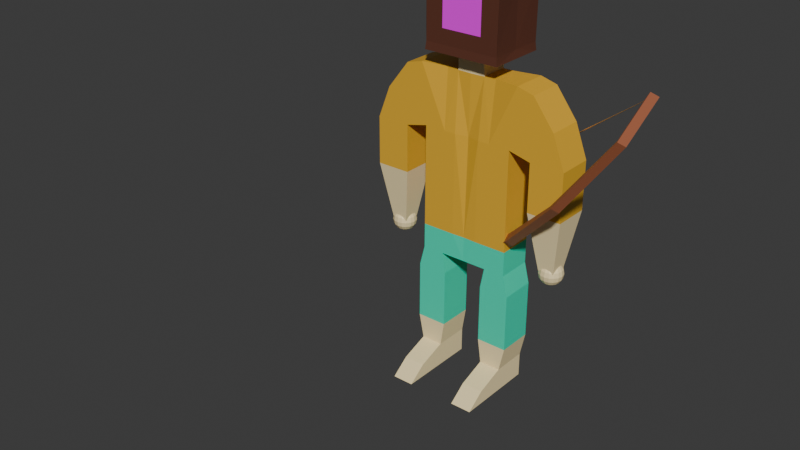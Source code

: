 # Source: IHmaincharacter.blend  (saved by Blender 4.3.34; exported with 4.5.12 LTS)
import bpy
from mathutils import Matrix  # noqa: F401  (used for matrix-valued properties, if any)

bpy.ops.wm.read_factory_settings(use_empty=True)
scene = bpy.context.scene
scene.name = 'Scene'

# ---- collections
col_collection = bpy.data.collections.new('Collection'); scene.collection.children.link(col_collection)

# ---- images (referenced by path relative to the original .blend; pixels are not part of the script)
import os
ASSET_DIR = os.environ.get("B2B_ASSET_DIR", "")  # directory of the original .blend (textures are referenced by path, not embedded)
HERE = os.path.dirname(os.path.abspath(__file__))  # packed textures are extracted next to this script under _unpacked/

def load_image(name, relpath, width, height, colorspace="sRGB"):
    """Load a texture the original file referenced (path relative to the .blend, or extracted next to this script)."""
    p = next((c for c in (os.path.join(HERE, relpath), os.path.join(ASSET_DIR, relpath)) if relpath and os.path.exists(c)), "")
    if p:
        img = bpy.data.images.load(p, check_existing=True)
        img.name = name
    else:  # same state as the original file: an image datablock whose file is absent (Cycles renders it pink)
        img = bpy.data.images.new(name, width, height)
        img.source = "FILE"
        img.filepath = "//" + (relpath or name)
    img.colorspace_settings.name = colorspace
    return img
img_insert_png_png_001 = load_image('insert png.png.001', 'insert png.png', 1024, 1024, 'sRGB')

# ---- materials (node trees are filled in below, after node groups)
mat_basic_skin = bpy.data.materials.new('basic skin')
mat_brownpaper = bpy.data.materials.new('brownpaper')
mat_image = bpy.data.materials.new('image')
mat_basic_pants_color = bpy.data.materials.new('Basic Pants Color')
mat_basic_shirt_color = bpy.data.materials.new('Basic Shirt Color')
mat_axewood = bpy.data.materials.new('AxeWood')
mat_stone = bpy.data.materials.new('Stone')
mat_rodstring = bpy.data.materials.new('RodString')

# ---- material node trees
mat_basic_skin.use_nodes = True; mat_basic_skin.node_tree.nodes.clear()
_N = mat_basic_skin.node_tree.nodes; _L = mat_basic_skin.node_tree.links
n0 = _N.new('ShaderNodeBsdfPrincipled'); n0.name = 'Principled BSDF'; n0.location = (10, 300)
n0.inputs[0].default_value = (1.0, 0.8224, 0.4545, 1.0)
n1 = _N.new('ShaderNodeOutputMaterial'); n1.name = 'Material Output'; n1.location = (300, 300)
_L.new(n0.outputs[0], n1.inputs[0])
n1.is_active_output = True
mat_brownpaper.use_nodes = True; mat_brownpaper.node_tree.nodes.clear()
_N = mat_brownpaper.node_tree.nodes; _L = mat_brownpaper.node_tree.links
n0 = _N.new('ShaderNodeBsdfPrincipled'); n0.name = 'Principled BSDF'; n0.location = (10, 300)
n0.inputs[0].default_value = (0.1144, 0.03689, 0.02122, 1.0)
n1 = _N.new('ShaderNodeOutputMaterial'); n1.name = 'Material Output'; n1.location = (300, 300)
_L.new(n0.outputs[0], n1.inputs[0])
n1.is_active_output = True
mat_image.use_nodes = True; mat_image.node_tree.nodes.clear()
_N = mat_image.node_tree.nodes; _L = mat_image.node_tree.links
n0 = _N.new('ShaderNodeBsdfPrincipled'); n0.name = 'Principled BSDF'; n0.location = (10, 300)
n1 = _N.new('ShaderNodeOutputMaterial'); n1.name = 'Material Output'; n1.location = (300, 300)
n2 = _N.new('ShaderNodeTexImage'); n2.name = 'Image Texture'; n2.location = (-280, 280)
n2.image = img_insert_png_png_001
_L.new(n0.outputs[0], n1.inputs[0])
_L.new(n2.outputs[0], n0.inputs[0])
n1.is_active_output = True
mat_basic_pants_color.use_nodes = True; mat_basic_pants_color.node_tree.nodes.clear()
_N = mat_basic_pants_color.node_tree.nodes; _L = mat_basic_pants_color.node_tree.links
n0 = _N.new('ShaderNodeBsdfPrincipled'); n0.name = 'Principled BSDF'; n0.location = (10, 300)
n0.inputs[0].default_value = (0.01532, 0.8021, 0.5093, 1.0)
n1 = _N.new('ShaderNodeOutputMaterial'); n1.name = 'Material Output'; n1.location = (300, 300)
_L.new(n0.outputs[0], n1.inputs[0])
n1.is_active_output = True
mat_basic_shirt_color.use_nodes = True; mat_basic_shirt_color.node_tree.nodes.clear()
_N = mat_basic_shirt_color.node_tree.nodes; _L = mat_basic_shirt_color.node_tree.links
n0 = _N.new('ShaderNodeBsdfPrincipled'); n0.name = 'Principled BSDF'; n0.location = (10, 300)
n0.inputs[0].default_value = (0.8015, 0.4441, 0.03063, 1.0)
n1 = _N.new('ShaderNodeOutputMaterial'); n1.name = 'Material Output'; n1.location = (300, 300)
_L.new(n0.outputs[0], n1.inputs[0])
n1.is_active_output = True
mat_axewood.use_nodes = True; mat_axewood.node_tree.nodes.clear()
_N = mat_axewood.node_tree.nodes; _L = mat_axewood.node_tree.links
n0 = _N.new('ShaderNodeBsdfPrincipled'); n0.name = 'Principled BSDF'; n0.location = (10, 300)
n0.inputs[0].default_value = (0.3857, 0.119, 0.05404, 1.0)
n1 = _N.new('ShaderNodeOutputMaterial'); n1.name = 'Material Output'; n1.location = (300, 300)
_L.new(n0.outputs[0], n1.inputs[0])
n1.is_active_output = True
mat_stone.use_nodes = True; mat_stone.node_tree.nodes.clear()
_N = mat_stone.node_tree.nodes; _L = mat_stone.node_tree.links
n0 = _N.new('ShaderNodeBsdfPrincipled'); n0.name = 'Principled BSDF'; n0.location = (10, 300)
n0.inputs[0].default_value = (0.1187, 0.1187, 0.1187, 1.0)
n1 = _N.new('ShaderNodeOutputMaterial'); n1.name = 'Material Output'; n1.location = (300, 300)
_L.new(n0.outputs[0], n1.inputs[0])
n1.is_active_output = True
mat_rodstring.use_nodes = True; mat_rodstring.node_tree.nodes.clear()
_N = mat_rodstring.node_tree.nodes; _L = mat_rodstring.node_tree.links
n0 = _N.new('ShaderNodeBsdfPrincipled'); n0.name = 'Principled BSDF'; n0.location = (10, 300)
n0.inputs[0].default_value = (0.8002, 0.4287, 0.1296, 1.0)
n1 = _N.new('ShaderNodeOutputMaterial'); n1.name = 'Material Output'; n1.location = (300, 300)
_L.new(n0.outputs[0], n1.inputs[0])
n1.is_active_output = True

# ---- world
world_world = bpy.data.worlds.new('World'); scene.world = world_world
world_world.use_nodes = True; world_world.node_tree.nodes.clear()
_N = world_world.node_tree.nodes; _L = world_world.node_tree.links
n0 = _N.new('ShaderNodeOutputWorld'); n0.name = 'World Output'; n0.location = (300, 300)
n1 = _N.new('ShaderNodeBackground'); n1.name = 'Background'; n1.location = (10, 300)
n1.inputs[0].default_value = (0.05088, 0.05088, 0.05088, 1.0)
_L.new(n1.outputs[0], n0.inputs[0])
n0.is_active_output = True
world_world.color = (0.05088, 0.05088, 0.05088)
world_world.sun_shadow_jitter_overblur = 0.0

# ---- meshes
me_cube = bpy.data.meshes.new('Cube')
me_cube.from_pydata([(0.5205, -0.4838, 3.858), (0.0, -0.4838, 3.858), (0.5205, 0.5288, 3.858), (0.0, 0.5288, 3.858), (0.5205, -0.8461, 1.714), (0.0, -0.8461, 1.714), (0.514, -0.8461, 3.707), (0.0, -0.8461, 3.707), (0.0, 0.8602, 1.714), (0.0, 0.5239, 1.709), (0.0, 0.8602, 3.701), (0.5205, 0.8602, 3.701), (0.441, 0.5288, 1.719), (0.4465, -0.4838, 1.719), (0.5205, 0.8602, 1.714), (1.023, 0.5288, 1.864), (1.023, -0.4838, 1.864), (1.023, 0.5288, 3.714), (1.023, -0.4838, 3.714), (0.8729, -0.7544, 3.698), (0.8682, -0.7528, 1.823), (0.957, 0.7807, 1.837), (0.8825, 0.7753, 3.699), (0.0, -0.4826, 1.72), (-0.5205, -0.4838, 3.858), (-0.5205, 0.5288, 3.858), (-0.5205, -0.8461, 1.714), (-0.514, -0.8461, 3.707), (-0.5205, 0.8602, 3.701), (-0.441, 0.5288, 1.719), (-0.4465, -0.4838, 1.719), (-0.5205, 0.8602, 1.714), (-1.023, 0.5288, 1.864), (-1.023, -0.4838, 1.864), (-1.023, 0.5288, 3.714), (-1.023, -0.4838, 3.714), (-0.8729, -0.7544, 3.698), (-0.8682, -0.7528, 1.823), (-0.957, 0.7807, 1.837), (-0.8825, 0.7753, 3.699)], [], [(2, 3, 1, 0), (3, 2, 11, 10), (5, 4, 6, 7), (11, 22, 21, 14), (16, 20, 4, 13), (0, 1, 7, 6), (4, 20, 19, 6), (8, 14, 12, 9), (2, 0, 18, 17), (22, 11, 2), (6, 19, 0), (10, 11, 14, 8), (2, 17, 22), (16, 15, 17, 18), (16, 18, 19, 20), (17, 15, 21, 22), (18, 0, 19), (15, 16, 13, 12), (21, 15, 12, 14), (13, 4, 5, 23), (25, 24, 1, 3), (3, 10, 28, 25), (5, 7, 27, 26), (28, 31, 38, 39), (33, 30, 26, 37), (24, 27, 7, 1), (26, 27, 36, 37), (8, 9, 29, 31), (25, 34, 35, 24), (39, 25, 28), (27, 24, 36), (10, 8, 31, 28), (25, 39, 34), (33, 35, 34, 32), (33, 37, 36, 35), (34, 39, 38, 32), (35, 36, 24), (32, 29, 30, 33), (38, 31, 29, 32), (30, 23, 5, 26)])
_uv = me_cube.uv_layers.new(name='UVMap')
_uv.uv.foreach_set('vector', [0.625, 0.5, 0.875, 0.5, 0.875, 0.75, 0.625, 0.75, 0.875, 0.5, 0.625, 0.5, 0.625, 0.5, 0.875, 0.5, 0.625, 1.0, 0.625, 0.75, 0.625, 0.75, 0.625, 1.0, 0.625, 0.5, 0.625, 0.5, 0.625, 0.5, 0.625, 0.5, 0.625, 0.75, 0.625, 0.75, 0.625, 0.75, 0.625, 0.75, 0.625, 0.75, 0.875, 0.75, 0.875, 0.75, 0.625, 0.75, 0.625, 0.75, 0.625, 0.75, 0.625, 0.75, 0.625, 0.75, 0.625, 0.25, 0.625, 0.5, 0.625, 0.5, 0.625, 0.25, 0.625, 0.5, 0.625, 0.75, 0.625, 0.75, 0.625, 0.5, 0.625, 0.5, 0.625, 0.5, 0.625, 0.5, 0.625, 0.75, 0.625, 0.75, 0.625, 0.75, 0.875, 0.5, 0.625, 0.5, 0.625, 0.5, 0.625, 0.25, 0.625, 0.5, 0.625, 0.5, 0.625, 0.5, 0.625, 0.75, 0.625, 0.5, 0.625, 0.5, 0.625, 0.75, 0.625, 0.75, 0.625, 0.75, 0.625, 0.75, 0.625, 0.75, 0.625, 0.5, 0.625, 0.5, 0.625, 0.5, 0.625, 0.5, 0.625, 0.75, 0.625, 0.75, 0.625, 0.75, 0.625, 0.5, 0.625, 0.75, 0.625, 0.75, 0.625, 0.5, 0.625, 0.5, 0.625, 0.5, 0.625, 0.5, 0.625, 0.5, 0.625, 0.75, 0.625, 0.75, 0.625, 1.0, 0.625, 1.0, 0.625, 0.5, 0.625, 0.75, 0.875, 0.75, 0.875, 0.5, 0.875, 0.5, 0.875, 0.5, 0.625, 0.5, 0.625, 0.5, 0.625, 1.0, 0.625, 1.0, 0.625, 0.75, 0.625, 0.75, 0.625, 0.5, 0.625, 0.5, 0.625, 0.5, 0.625, 0.5, 0.625, 0.75, 0.625, 0.75, 0.625, 0.75, 0.625, 0.75, 0.625, 0.75, 0.625, 0.75, 0.875, 0.75, 0.875, 0.75, 0.625, 0.75, 0.625, 0.75, 0.625, 0.75, 0.625, 0.75, 0.625, 0.25, 0.625, 0.25, 0.625, 0.5, 0.625, 0.5, 0.625, 0.5, 0.625, 0.5, 0.625, 0.75, 0.625, 0.75, 0.625, 0.5, 0.625, 0.5, 0.625, 0.5, 0.625, 0.75, 0.625, 0.75, 0.625, 0.75, 0.875, 0.5, 0.625, 0.25, 0.625, 0.5, 0.625, 0.5, 0.625, 0.5, 0.625, 0.5, 0.625, 0.5, 0.625, 0.75, 0.625, 0.75, 0.625, 0.5, 0.625, 0.5, 0.625, 0.75, 0.625, 0.75, 0.625, 0.75, 0.625, 0.75, 0.625, 0.5, 0.625, 0.5, 0.625, 0.5, 0.625, 0.5, 0.625, 0.75, 0.625, 0.75, 0.625, 0.75, 0.625, 0.5, 0.625, 0.5, 0.625, 0.75, 0.625, 0.75, 0.625, 0.5, 0.625, 0.5, 0.625, 0.5, 0.625, 0.5, 0.625, 0.75, 0.625, 1.0, 0.625, 1.0, 0.625, 0.75])
me_cube.materials.append(mat_basic_skin)
me_cube.use_mirror_vertex_groups = False
me_cube.update()
me_sphere = bpy.data.meshes.new('Sphere')
me_sphere.from_pydata([(0.0, 0.3627, 0.1502), (0.0, 0.3925, 0.0), (0.0, 0.3627, -0.1502), (0.0, 0.1502, -0.3627), (0.05749, 0.1388, 0.3627), (0.1062, 0.2564, 0.2776), (0.1388, 0.3351, 0.1502), (0.1502, 0.3627, 0.0), (0.1388, 0.3351, -0.1502), (0.1062, 0.2564, -0.2776), (0.05749, 0.1388, -0.3627), (0.1062, 0.1062, 0.3627), (0.1963, 0.1963, 0.2776), (0.2564, 0.2564, 0.1502), (0.2776, 0.2776, 0.0), (0.2564, 0.2564, -0.1502), (0.1963, 0.1963, -0.2776), (0.1062, 0.1062, -0.3627), (0.1388, 0.05749, 0.3627), (0.2564, 0.1062, 0.2776), (0.3351, 0.1388, 0.1502), (0.3627, 0.1502, 0.0), (0.3351, 0.1388, -0.1502), (0.2564, 0.1062, -0.2776), (0.1388, 0.05749, -0.3627), (0.1502, -1.755e-08, 0.3627), (0.2776, -3.51e-08, 0.2776), (0.3627, -4.679e-08, 0.1502), (0.3925, -5.849e-08, 0.0), (0.3627, -4.679e-08, -0.1502), (0.2776, -3.51e-08, -0.2776), (0.1502, -1.755e-08, -0.3627), (0.1388, -0.05749, 0.3627), (0.2564, -0.1062, 0.2776), (0.3351, -0.1388, 0.1502), (0.3627, -0.1502, 0.0), (0.3351, -0.1388, -0.1502), (0.2564, -0.1062, -0.2776), (0.1388, -0.05749, -0.3627), (0.1062, -0.1062, 0.3627), (0.1963, -0.1963, 0.2776), (0.2564, -0.2564, 0.1502), (0.2776, -0.2776, 0.0), (0.2564, -0.2564, -0.1502), (0.1963, -0.1963, -0.2776), (0.1062, -0.1062, -0.3627), (0.05749, -0.1388, 0.3627), (0.1062, -0.2564, 0.2776), (0.1388, -0.3351, 0.1502), (0.1502, -0.3627, 0.0), (0.1388, -0.3351, -0.1502), (0.1062, -0.2564, -0.2776), (0.05749, -0.1388, -0.3627), (-4.679e-08, -0.1502, 0.3627), (-8.774e-08, -0.2776, 0.2776), (-9.359e-08, -0.3627, 0.1502), (-1.404e-07, -0.3925, 0.0), (-9.359e-08, -0.3627, -0.1502), (-8.774e-08, -0.2776, -0.2776), (-4.679e-08, -0.1502, -0.3627), (0.0, 0.0, -0.3925), (0.0, 0.0, 0.3925), (-0.05749, -0.1388, 0.3627), (-0.1062, -0.2564, 0.2776), (-0.1388, -0.3351, 0.1502), (-0.1502, -0.3627, 0.0), (-0.1388, -0.3351, -0.1502), (-0.1062, -0.2564, -0.2776), (-0.05749, -0.1388, -0.3627), (-0.1062, -0.1062, 0.3627), (-0.1963, -0.1963, 0.2776), (-0.2564, -0.2564, 0.1502), (-0.2776, -0.2776, 0.0), (-0.2564, -0.2564, -0.1502), (-0.1963, -0.1963, -0.2776), (-0.1062, -0.1062, -0.3627), (-0.1388, -0.05749, 0.3627), (-0.2564, -0.1062, 0.2776), (-0.3351, -0.1388, 0.1502), (-0.3627, -0.1502, 0.0), (-0.3351, -0.1388, -0.1502), (-0.2564, -0.1062, -0.2776), (-0.1388, -0.05749, -0.3627), (-0.1502, 7.019e-08, 0.3627), (-0.2776, 1.287e-07, 0.2776), (-0.3627, 1.404e-07, 0.1502), (-0.3925, 1.989e-07, 0.0), (-0.3627, 1.404e-07, -0.1502), (-0.2776, 1.287e-07, -0.2776), (-0.1502, 7.019e-08, -0.3627), (-0.1388, 0.05749, 0.3627), (-0.2564, 0.1062, 0.2776), (-0.3351, 0.1388, 0.1502), (-0.3627, 0.1502, 0.0), (-0.3351, 0.1388, -0.1502), (-0.2564, 0.1062, -0.2776), (-0.1388, 0.05749, -0.3627), (-0.1062, 0.1062, 0.3627), (-0.1963, 0.1963, 0.2776), (-0.2564, 0.2564, 0.1502), (-0.2776, 0.2776, 0.0), (-0.2564, 0.2564, -0.1502), (-0.1963, 0.1963, -0.2776), (-0.1062, 0.1062, -0.3627), (-0.05749, 0.1388, 0.3627), (-0.1062, 0.2564, 0.2776), (-0.1388, 0.3351, 0.1502), (-0.1502, 0.3627, 0.0), (-0.1388, 0.3351, -0.1502), (-0.1062, 0.2564, -0.2776), (-0.05749, 0.1388, -0.3627), (9.359e-08, 0.1502, 0.3627), (1.755e-07, 0.2776, 0.2776), (1.755e-07, 0.2776, -0.2776)], [], [(2, 1, 7, 8), (0, 112, 5, 6), (111, 61, 4), (60, 3, 10), (113, 2, 8, 9), (1, 0, 6, 7), (112, 111, 4, 5), (3, 113, 9, 10), (60, 10, 17), (9, 8, 15, 16), (7, 6, 13, 14), (5, 4, 11, 12), (10, 9, 16, 17), (8, 7, 14, 15), (6, 5, 12, 13), (4, 61, 11), (12, 11, 18, 19), (17, 16, 23, 24), (15, 14, 21, 22), (13, 12, 19, 20), (11, 61, 18), (60, 17, 24), (16, 15, 22, 23), (14, 13, 20, 21), (24, 23, 30, 31), (22, 21, 28, 29), (20, 19, 26, 27), (18, 61, 25), (60, 24, 31), (23, 22, 29, 30), (21, 20, 27, 28), (19, 18, 25, 26), (25, 61, 32), (60, 31, 38), (30, 29, 36, 37), (28, 27, 34, 35), (26, 25, 32, 33), (31, 30, 37, 38), (29, 28, 35, 36), (27, 26, 33, 34), (37, 36, 43, 44), (35, 34, 41, 42), (33, 32, 39, 40), (38, 37, 44, 45), (36, 35, 42, 43), (34, 33, 40, 41), (32, 61, 39), (60, 38, 45), (45, 44, 51, 52), (43, 42, 49, 50), (41, 40, 47, 48), (39, 61, 46), (60, 45, 52), (44, 43, 50, 51), (42, 41, 48, 49), (40, 39, 46, 47), (50, 49, 56, 57), (48, 47, 54, 55), (46, 61, 53), (60, 52, 59), (51, 50, 57, 58), (49, 48, 55, 56), (47, 46, 53, 54), (52, 51, 58, 59), (60, 59, 68), (58, 57, 66, 67), (56, 55, 64, 65), (54, 53, 62, 63), (59, 58, 67, 68), (57, 56, 65, 66), (55, 54, 63, 64), (53, 61, 62), (65, 64, 71, 72), (63, 62, 69, 70), (68, 67, 74, 75), (66, 65, 72, 73), (64, 63, 70, 71), (62, 61, 69), (60, 68, 75), (67, 66, 73, 74), (75, 74, 81, 82), (73, 72, 79, 80), (71, 70, 77, 78), (69, 61, 76), (60, 75, 82), (74, 73, 80, 81), (72, 71, 78, 79), (70, 69, 76, 77), (78, 77, 84, 85), (76, 61, 83), (60, 82, 89), (81, 80, 87, 88), (79, 78, 85, 86), (77, 76, 83, 84), (82, 81, 88, 89), (80, 79, 86, 87), (60, 89, 96), (88, 87, 94, 95), (86, 85, 92, 93), (84, 83, 90, 91), (89, 88, 95, 96), (87, 86, 93, 94), (85, 84, 91, 92), (83, 61, 90), (91, 90, 97, 98), (96, 95, 102, 103), (94, 93, 100, 101), (92, 91, 98, 99), (90, 61, 97), (60, 96, 103), (95, 94, 101, 102), (93, 92, 99, 100), (103, 102, 109, 110), (101, 100, 107, 108), (99, 98, 105, 106), (97, 61, 104), (60, 103, 110), (102, 101, 108, 109), (100, 99, 106, 107), (98, 97, 104, 105), (104, 61, 111), (60, 110, 3), (109, 108, 2, 113), (107, 106, 0, 1), (105, 104, 111, 112), (110, 109, 113, 3), (108, 107, 1, 2), (106, 105, 112, 0)])
_uv = me_sphere.uv_layers.new(name='UVMap')
_uv.uv.foreach_set('vector', [0.75, 0.375, 0.75, 0.5, 0.6875, 0.5, 0.6875, 0.375, 0.75, 0.625, 0.75, 0.75, 0.6875, 0.75, 0.6875, 0.625, 0.75, 0.875, 0.7187, 1.0, 0.6875, 0.875, 0.7188, 0.0, 0.75, 0.125, 0.6875, 0.125, 0.75, 0.25, 0.75, 0.375, 0.6875, 0.375, 0.6875, 0.25, 0.75, 0.5, 0.75, 0.625, 0.6875, 0.625, 0.6875, 0.5, 0.75, 0.75, 0.75, 0.875, 0.6875, 0.875, 0.6875, 0.75, 0.75, 0.125, 0.75, 0.25, 0.6875, 0.25, 0.6875, 0.125, 0.6562, 0.0, 0.6875, 0.125, 0.625, 0.125, 0.6875, 0.25, 0.6875, 0.375, 0.625, 0.375, 0.625, 0.25, 0.6875, 0.5, 0.6875, 0.625, 0.625, 0.625, 0.625, 0.5, 0.6875, 0.75, 0.6875, 0.875, 0.625, 0.875, 0.625, 0.75, 0.6875, 0.125, 0.6875, 0.25, 0.625, 0.25, 0.625, 0.125, 0.6875, 0.375, 0.6875, 0.5, 0.625, 0.5, 0.625, 0.375, 0.6875, 0.625, 0.6875, 0.75, 0.625, 0.75, 0.625, 0.625, 0.6875, 0.875, 0.6562, 1.0, 0.625, 0.875, 0.625, 0.75, 0.625, 0.875, 0.5625, 0.875, 0.5625, 0.75, 0.625, 0.125, 0.625, 0.25, 0.5625, 0.25, 0.5625, 0.125, 0.625, 0.375, 0.625, 0.5, 0.5625, 0.5, 0.5625, 0.375, 0.625, 0.625, 0.625, 0.75, 0.5625, 0.75, 0.5625, 0.625, 0.625, 0.875, 0.5938, 1.0, 0.5625, 0.875, 0.5938, 0.0, 0.625, 0.125, 0.5625, 0.125, 0.625, 0.25, 0.625, 0.375, 0.5625, 0.375, 0.5625, 0.25, 0.625, 0.5, 0.625, 0.625, 0.5625, 0.625, 0.5625, 0.5, 0.5625, 0.125, 0.5625, 0.25, 0.5, 0.25, 0.5, 0.125, 0.5625, 0.375, 0.5625, 0.5, 0.5, 0.5, 0.5, 0.375, 0.5625, 0.625, 0.5625, 0.75, 0.5, 0.75, 0.5, 0.625, 0.5625, 0.875, 0.5312, 1.0, 0.5, 0.875, 0.5312, 0.0, 0.5625, 0.125, 0.5, 0.125, 0.5625, 0.25, 0.5625, 0.375, 0.5, 0.375, 0.5, 0.25, 0.5625, 0.5, 0.5625, 0.625, 0.5, 0.625, 0.5, 0.5, 0.5625, 0.75, 0.5625, 0.875, 0.5, 0.875, 0.5, 0.75, 0.5, 0.875, 0.4687, 1.0, 0.4375, 0.875, 0.4687, 0.0, 0.5, 0.125, 0.4375, 0.125, 0.5, 0.25, 0.5, 0.375, 0.4375, 0.375, 0.4375, 0.25, 0.5, 0.5, 0.5, 0.625, 0.4375, 0.625, 0.4375, 0.5, 0.5, 0.75, 0.5, 0.875, 0.4375, 0.875, 0.4375, 0.75, 0.5, 0.125, 0.5, 0.25, 0.4375, 0.25, 0.4375, 0.125, 0.5, 0.375, 0.5, 0.5, 0.4375, 0.5, 0.4375, 0.375, 0.5, 0.625, 0.5, 0.75, 0.4375, 0.75, 0.4375, 0.625, 0.4375, 0.25, 0.4375, 0.375, 0.375, 0.375, 0.375, 0.25, 0.4375, 0.5, 0.4375, 0.625, 0.375, 0.625, 0.375, 0.5, 0.4375, 0.75, 0.4375, 0.875, 0.375, 0.875, 0.375, 0.75, 0.4375, 0.125, 0.4375, 0.25, 0.375, 0.25, 0.375, 0.125, 0.4375, 0.375, 0.4375, 0.5, 0.375, 0.5, 0.375, 0.375, 0.4375, 0.625, 0.4375, 0.75, 0.375, 0.75, 0.375, 0.625, 0.4375, 0.875, 0.4062, 1.0, 0.375, 0.875, 0.4062, 0.0, 0.4375, 0.125, 0.375, 0.125, 0.375, 0.125, 0.375, 0.25, 0.3125, 0.25, 0.3125, 0.125, 0.375, 0.375, 0.375, 0.5, 0.3125, 0.5, 0.3125, 0.375, 0.375, 0.625, 0.375, 0.75, 0.3125, 0.75, 0.3125, 0.625, 0.375, 0.875, 0.3437, 1.0, 0.3125, 0.875, 0.3437, 0.0, 0.375, 0.125, 0.3125, 0.125, 0.375, 0.25, 0.375, 0.375, 0.3125, 0.375, 0.3125, 0.25, 0.375, 0.5, 0.375, 0.625, 0.3125, 0.625, 0.3125, 0.5, 0.375, 0.75, 0.375, 0.875, 0.3125, 0.875, 0.3125, 0.75, 0.3125, 0.375, 0.3125, 0.5, 0.25, 0.5, 0.25, 0.375, 0.3125, 0.625, 0.3125, 0.75, 0.25, 0.75, 0.25, 0.625, 0.3125, 0.875, 0.2812, 1.0, 0.25, 0.875, 0.2812, 0.0, 0.3125, 0.125, 0.25, 0.125, 0.3125, 0.25, 0.3125, 0.375, 0.25, 0.375, 0.25, 0.25, 0.3125, 0.5, 0.3125, 0.625, 0.25, 0.625, 0.25, 0.5, 0.3125, 0.75, 0.3125, 0.875, 0.25, 0.875, 0.25, 0.75, 0.3125, 0.125, 0.3125, 0.25, 0.25, 0.25, 0.25, 0.125, 0.2187, 0.0, 0.25, 0.125, 0.1875, 0.125, 0.25, 0.25, 0.25, 0.375, 0.1875, 0.375, 0.1875, 0.25, 0.25, 0.5, 0.25, 0.625, 0.1875, 0.625, 0.1875, 0.5, 0.25, 0.75, 0.25, 0.875, 0.1875, 0.875, 0.1875, 0.75, 0.25, 0.125, 0.25, 0.25, 0.1875, 0.25, 0.1875, 0.125, 0.25, 0.375, 0.25, 0.5, 0.1875, 0.5, 0.1875, 0.375, 0.25, 0.625, 0.25, 0.75, 0.1875, 0.75, 0.1875, 0.625, 0.25, 0.875, 0.2187, 1.0, 0.1875, 0.875, 0.1875, 0.5, 0.1875, 0.625, 0.125, 0.625, 0.125, 0.5, 0.1875, 0.75, 0.1875, 0.875, 0.125, 0.875, 0.125, 0.75, 0.1875, 0.125, 0.1875, 0.25, 0.125, 0.25, 0.125, 0.125, 0.1875, 0.375, 0.1875, 0.5, 0.125, 0.5, 0.125, 0.375, 0.1875, 0.625, 0.1875, 0.75, 0.125, 0.75, 0.125, 0.625, 0.1875, 0.875, 0.1562, 1.0, 0.125, 0.875, 0.1562, 0.0, 0.1875, 0.125, 0.125, 0.125, 0.1875, 0.25, 0.1875, 0.375, 0.125, 0.375, 0.125, 0.25, 0.125, 0.125, 0.125, 0.25, 0.0625, 0.25, 0.0625, 0.125, 0.125, 0.375, 0.125, 0.5, 0.0625, 0.5, 0.0625, 0.375, 0.125, 0.625, 0.125, 0.75, 0.0625, 0.75, 0.0625, 0.625, 0.125, 0.875, 0.09375, 1.0, 0.0625, 0.875, 0.09375, 0.0, 0.125, 0.125, 0.0625, 0.125, 0.125, 0.25, 0.125, 0.375, 0.0625, 0.375, 0.0625, 0.25, 0.125, 0.5, 0.125, 0.625, 0.0625, 0.625, 0.0625, 0.5, 0.125, 0.75, 0.125, 0.875, 0.0625, 0.875, 0.0625, 0.75, 0.0625, 0.625, 0.0625, 0.75, 0.0, 0.75, 0.0, 0.625, 0.0625, 0.875, 0.03125, 1.0, 0.0, 0.875, 0.03125, 0.0, 0.0625, 0.125, 0.0, 0.125, 0.0625, 0.25, 0.0625, 0.375, 0.0, 0.375, 0.0, 0.25, 0.0625, 0.5, 0.0625, 0.625, 0.0, 0.625, 0.0, 0.5, 0.0625, 0.75, 0.0625, 0.875, 0.0, 0.875, 0.0, 0.75, 0.0625, 0.125, 0.0625, 0.25, 0.0, 0.25, 0.0, 0.125, 0.0625, 0.375, 0.0625, 0.5, 0.0, 0.5, 0.0, 0.375, 0.9687, 0.0, 1.0, 0.125, 0.9375, 0.125, 1.0, 0.25, 1.0, 0.375, 0.9375, 0.375, 0.9375, 0.25, 1.0, 0.5, 1.0, 0.625, 0.9375, 0.625, 0.9375, 0.5, 1.0, 0.75, 1.0, 0.875, 0.9375, 0.875, 0.9375, 0.75, 1.0, 0.125, 1.0, 0.25, 0.9375, 0.25, 0.9375, 0.125, 1.0, 0.375, 1.0, 0.5, 0.9375, 0.5, 0.9375, 0.375, 1.0, 0.625, 1.0, 0.75, 0.9375, 0.75, 0.9375, 0.625, 1.0, 0.875, 0.9687, 1.0, 0.9375, 0.875, 0.9375, 0.75, 0.9375, 0.875, 0.875, 0.875, 0.875, 0.75, 0.9375, 0.125, 0.9375, 0.25, 0.875, 0.25, 0.875, 0.125, 0.9375, 0.375, 0.9375, 0.5, 0.875, 0.5, 0.875, 0.375, 0.9375, 0.625, 0.9375, 0.75, 0.875, 0.75, 0.875, 0.625, 0.9375, 0.875, 0.9062, 1.0, 0.875, 0.875, 0.9062, 0.0, 0.9375, 0.125, 0.875, 0.125, 0.9375, 0.25, 0.9375, 0.375, 0.875, 0.375, 0.875, 0.25, 0.9375, 0.5, 0.9375, 0.625, 0.875, 0.625, 0.875, 0.5, 0.875, 0.125, 0.875, 0.25, 0.8125, 0.25, 0.8125, 0.125, 0.875, 0.375, 0.875, 0.5, 0.8125, 0.5, 0.8125, 0.375, 0.875, 0.625, 0.875, 0.75, 0.8125, 0.75, 0.8125, 0.625, 0.875, 0.875, 0.8437, 1.0, 0.8125, 0.875, 0.8437, 0.0, 0.875, 0.125, 0.8125, 0.125, 0.875, 0.25, 0.875, 0.375, 0.8125, 0.375, 0.8125, 0.25, 0.875, 0.5, 0.875, 0.625, 0.8125, 0.625, 0.8125, 0.5, 0.875, 0.75, 0.875, 0.875, 0.8125, 0.875, 0.8125, 0.75, 0.8125, 0.875, 0.7812, 1.0, 0.75, 0.875, 0.7812, 0.0, 0.8125, 0.125, 0.75, 0.125, 0.8125, 0.25, 0.8125, 0.375, 0.75, 0.375, 0.75, 0.25, 0.8125, 0.5, 0.8125, 0.625, 0.75, 0.625, 0.75, 0.5, 0.8125, 0.75, 0.8125, 0.875, 0.75, 0.875, 0.75, 0.75, 0.8125, 0.125, 0.8125, 0.25, 0.75, 0.25, 0.75, 0.125, 0.8125, 0.375, 0.8125, 0.5, 0.75, 0.5, 0.75, 0.375, 0.8125, 0.625, 0.8125, 0.75, 0.75, 0.75, 0.75, 0.625])
me_sphere.materials.append(mat_basic_skin)
me_sphere.update()
me_sphere_001 = bpy.data.meshes.new('Sphere.001')
me_sphere_001.from_pydata([(0.0, 0.3627, 0.1502), (0.0, 0.3925, 0.0), (0.0, 0.3627, -0.1502), (0.0, 0.1502, -0.3627), (0.05749, 0.1388, 0.3627), (0.1062, 0.2564, 0.2776), (0.1388, 0.3351, 0.1502), (0.1502, 0.3627, 0.0), (0.1388, 0.3351, -0.1502), (0.1062, 0.2564, -0.2776), (0.05749, 0.1388, -0.3627), (0.1062, 0.1062, 0.3627), (0.1963, 0.1963, 0.2776), (0.2564, 0.2564, 0.1502), (0.2776, 0.2776, 0.0), (0.2564, 0.2564, -0.1502), (0.1963, 0.1963, -0.2776), (0.1062, 0.1062, -0.3627), (0.1388, 0.05749, 0.3627), (0.2564, 0.1062, 0.2776), (0.3351, 0.1388, 0.1502), (0.3627, 0.1502, 0.0), (0.3351, 0.1388, -0.1502), (0.2564, 0.1062, -0.2776), (0.1388, 0.05749, -0.3627), (0.1502, -1.755e-08, 0.3627), (0.2776, -3.51e-08, 0.2776), (0.3627, -4.679e-08, 0.1502), (0.3925, -5.849e-08, 0.0), (0.3627, -4.679e-08, -0.1502), (0.2776, -3.51e-08, -0.2776), (0.1502, -1.755e-08, -0.3627), (0.1388, -0.05749, 0.3627), (0.2564, -0.1062, 0.2776), (0.3351, -0.1388, 0.1502), (0.3627, -0.1502, 0.0), (0.3351, -0.1388, -0.1502), (0.2564, -0.1062, -0.2776), (0.1388, -0.05749, -0.3627), (0.1062, -0.1062, 0.3627), (0.1963, -0.1963, 0.2776), (0.2564, -0.2564, 0.1502), (0.2776, -0.2776, 0.0), (0.2564, -0.2564, -0.1502), (0.1963, -0.1963, -0.2776), (0.1062, -0.1062, -0.3627), (0.05749, -0.1388, 0.3627), (0.1062, -0.2564, 0.2776), (0.1388, -0.3351, 0.1502), (0.1502, -0.3627, 0.0), (0.1388, -0.3351, -0.1502), (0.1062, -0.2564, -0.2776), (0.05749, -0.1388, -0.3627), (-4.679e-08, -0.1502, 0.3627), (-8.774e-08, -0.2776, 0.2776), (-9.359e-08, -0.3627, 0.1502), (-1.404e-07, -0.3925, 0.0), (-9.359e-08, -0.3627, -0.1502), (-8.774e-08, -0.2776, -0.2776), (-4.679e-08, -0.1502, -0.3627), (0.0, 0.0, -0.3925), (0.0, 0.0, 0.3925), (-0.05749, -0.1388, 0.3627), (-0.1062, -0.2564, 0.2776), (-0.1388, -0.3351, 0.1502), (-0.1502, -0.3627, 0.0), (-0.1388, -0.3351, -0.1502), (-0.1062, -0.2564, -0.2776), (-0.05749, -0.1388, -0.3627), (-0.1062, -0.1062, 0.3627), (-0.1963, -0.1963, 0.2776), (-0.2564, -0.2564, 0.1502), (-0.2776, -0.2776, 0.0), (-0.2564, -0.2564, -0.1502), (-0.1963, -0.1963, -0.2776), (-0.1062, -0.1062, -0.3627), (-0.1388, -0.05749, 0.3627), (-0.2564, -0.1062, 0.2776), (-0.3351, -0.1388, 0.1502), (-0.3627, -0.1502, 0.0), (-0.3351, -0.1388, -0.1502), (-0.2564, -0.1062, -0.2776), (-0.1388, -0.05749, -0.3627), (-0.1502, 7.019e-08, 0.3627), (-0.2776, 1.287e-07, 0.2776), (-0.3627, 1.404e-07, 0.1502), (-0.3925, 1.989e-07, 0.0), (-0.3627, 1.404e-07, -0.1502), (-0.2776, 1.287e-07, -0.2776), (-0.1502, 7.019e-08, -0.3627), (-0.1388, 0.05749, 0.3627), (-0.2564, 0.1062, 0.2776), (-0.3351, 0.1388, 0.1502), (-0.3627, 0.1502, 0.0), (-0.3351, 0.1388, -0.1502), (-0.2564, 0.1062, -0.2776), (-0.1388, 0.05749, -0.3627), (-0.1062, 0.1062, 0.3627), (-0.1963, 0.1963, 0.2776), (-0.2564, 0.2564, 0.1502), (-0.2776, 0.2776, 0.0), (-0.2564, 0.2564, -0.1502), (-0.1963, 0.1963, -0.2776), (-0.1062, 0.1062, -0.3627), (-0.05749, 0.1388, 0.3627), (-0.1062, 0.2564, 0.2776), (-0.1388, 0.3351, 0.1502), (-0.1502, 0.3627, 0.0), (-0.1388, 0.3351, -0.1502), (-0.1062, 0.2564, -0.2776), (-0.05749, 0.1388, -0.3627), (9.359e-08, 0.1502, 0.3627), (1.755e-07, 0.2776, 0.2776), (1.755e-07, 0.2776, -0.2776)], [], [(2, 1, 7, 8), (0, 112, 5, 6), (111, 61, 4), (60, 3, 10), (113, 2, 8, 9), (1, 0, 6, 7), (112, 111, 4, 5), (3, 113, 9, 10), (60, 10, 17), (9, 8, 15, 16), (7, 6, 13, 14), (5, 4, 11, 12), (10, 9, 16, 17), (8, 7, 14, 15), (6, 5, 12, 13), (4, 61, 11), (12, 11, 18, 19), (17, 16, 23, 24), (15, 14, 21, 22), (13, 12, 19, 20), (11, 61, 18), (60, 17, 24), (16, 15, 22, 23), (14, 13, 20, 21), (24, 23, 30, 31), (22, 21, 28, 29), (20, 19, 26, 27), (18, 61, 25), (60, 24, 31), (23, 22, 29, 30), (21, 20, 27, 28), (19, 18, 25, 26), (25, 61, 32), (60, 31, 38), (30, 29, 36, 37), (28, 27, 34, 35), (26, 25, 32, 33), (31, 30, 37, 38), (29, 28, 35, 36), (27, 26, 33, 34), (37, 36, 43, 44), (35, 34, 41, 42), (33, 32, 39, 40), (38, 37, 44, 45), (36, 35, 42, 43), (34, 33, 40, 41), (32, 61, 39), (60, 38, 45), (45, 44, 51, 52), (43, 42, 49, 50), (41, 40, 47, 48), (39, 61, 46), (60, 45, 52), (44, 43, 50, 51), (42, 41, 48, 49), (40, 39, 46, 47), (50, 49, 56, 57), (48, 47, 54, 55), (46, 61, 53), (60, 52, 59), (51, 50, 57, 58), (49, 48, 55, 56), (47, 46, 53, 54), (52, 51, 58, 59), (60, 59, 68), (58, 57, 66, 67), (56, 55, 64, 65), (54, 53, 62, 63), (59, 58, 67, 68), (57, 56, 65, 66), (55, 54, 63, 64), (53, 61, 62), (65, 64, 71, 72), (63, 62, 69, 70), (68, 67, 74, 75), (66, 65, 72, 73), (64, 63, 70, 71), (62, 61, 69), (60, 68, 75), (67, 66, 73, 74), (75, 74, 81, 82), (73, 72, 79, 80), (71, 70, 77, 78), (69, 61, 76), (60, 75, 82), (74, 73, 80, 81), (72, 71, 78, 79), (70, 69, 76, 77), (78, 77, 84, 85), (76, 61, 83), (60, 82, 89), (81, 80, 87, 88), (79, 78, 85, 86), (77, 76, 83, 84), (82, 81, 88, 89), (80, 79, 86, 87), (60, 89, 96), (88, 87, 94, 95), (86, 85, 92, 93), (84, 83, 90, 91), (89, 88, 95, 96), (87, 86, 93, 94), (85, 84, 91, 92), (83, 61, 90), (91, 90, 97, 98), (96, 95, 102, 103), (94, 93, 100, 101), (92, 91, 98, 99), (90, 61, 97), (60, 96, 103), (95, 94, 101, 102), (93, 92, 99, 100), (103, 102, 109, 110), (101, 100, 107, 108), (99, 98, 105, 106), (97, 61, 104), (60, 103, 110), (102, 101, 108, 109), (100, 99, 106, 107), (98, 97, 104, 105), (104, 61, 111), (60, 110, 3), (109, 108, 2, 113), (107, 106, 0, 1), (105, 104, 111, 112), (110, 109, 113, 3), (108, 107, 1, 2), (106, 105, 112, 0)])
_uv = me_sphere_001.uv_layers.new(name='UVMap')
_uv.uv.foreach_set('vector', [0.75, 0.375, 0.75, 0.5, 0.6875, 0.5, 0.6875, 0.375, 0.75, 0.625, 0.75, 0.75, 0.6875, 0.75, 0.6875, 0.625, 0.75, 0.875, 0.7187, 1.0, 0.6875, 0.875, 0.7188, 0.0, 0.75, 0.125, 0.6875, 0.125, 0.75, 0.25, 0.75, 0.375, 0.6875, 0.375, 0.6875, 0.25, 0.75, 0.5, 0.75, 0.625, 0.6875, 0.625, 0.6875, 0.5, 0.75, 0.75, 0.75, 0.875, 0.6875, 0.875, 0.6875, 0.75, 0.75, 0.125, 0.75, 0.25, 0.6875, 0.25, 0.6875, 0.125, 0.6562, 0.0, 0.6875, 0.125, 0.625, 0.125, 0.6875, 0.25, 0.6875, 0.375, 0.625, 0.375, 0.625, 0.25, 0.6875, 0.5, 0.6875, 0.625, 0.625, 0.625, 0.625, 0.5, 0.6875, 0.75, 0.6875, 0.875, 0.625, 0.875, 0.625, 0.75, 0.6875, 0.125, 0.6875, 0.25, 0.625, 0.25, 0.625, 0.125, 0.6875, 0.375, 0.6875, 0.5, 0.625, 0.5, 0.625, 0.375, 0.6875, 0.625, 0.6875, 0.75, 0.625, 0.75, 0.625, 0.625, 0.6875, 0.875, 0.6562, 1.0, 0.625, 0.875, 0.625, 0.75, 0.625, 0.875, 0.5625, 0.875, 0.5625, 0.75, 0.625, 0.125, 0.625, 0.25, 0.5625, 0.25, 0.5625, 0.125, 0.625, 0.375, 0.625, 0.5, 0.5625, 0.5, 0.5625, 0.375, 0.625, 0.625, 0.625, 0.75, 0.5625, 0.75, 0.5625, 0.625, 0.625, 0.875, 0.5938, 1.0, 0.5625, 0.875, 0.5938, 0.0, 0.625, 0.125, 0.5625, 0.125, 0.625, 0.25, 0.625, 0.375, 0.5625, 0.375, 0.5625, 0.25, 0.625, 0.5, 0.625, 0.625, 0.5625, 0.625, 0.5625, 0.5, 0.5625, 0.125, 0.5625, 0.25, 0.5, 0.25, 0.5, 0.125, 0.5625, 0.375, 0.5625, 0.5, 0.5, 0.5, 0.5, 0.375, 0.5625, 0.625, 0.5625, 0.75, 0.5, 0.75, 0.5, 0.625, 0.5625, 0.875, 0.5312, 1.0, 0.5, 0.875, 0.5312, 0.0, 0.5625, 0.125, 0.5, 0.125, 0.5625, 0.25, 0.5625, 0.375, 0.5, 0.375, 0.5, 0.25, 0.5625, 0.5, 0.5625, 0.625, 0.5, 0.625, 0.5, 0.5, 0.5625, 0.75, 0.5625, 0.875, 0.5, 0.875, 0.5, 0.75, 0.5, 0.875, 0.4687, 1.0, 0.4375, 0.875, 0.4687, 0.0, 0.5, 0.125, 0.4375, 0.125, 0.5, 0.25, 0.5, 0.375, 0.4375, 0.375, 0.4375, 0.25, 0.5, 0.5, 0.5, 0.625, 0.4375, 0.625, 0.4375, 0.5, 0.5, 0.75, 0.5, 0.875, 0.4375, 0.875, 0.4375, 0.75, 0.5, 0.125, 0.5, 0.25, 0.4375, 0.25, 0.4375, 0.125, 0.5, 0.375, 0.5, 0.5, 0.4375, 0.5, 0.4375, 0.375, 0.5, 0.625, 0.5, 0.75, 0.4375, 0.75, 0.4375, 0.625, 0.4375, 0.25, 0.4375, 0.375, 0.375, 0.375, 0.375, 0.25, 0.4375, 0.5, 0.4375, 0.625, 0.375, 0.625, 0.375, 0.5, 0.4375, 0.75, 0.4375, 0.875, 0.375, 0.875, 0.375, 0.75, 0.4375, 0.125, 0.4375, 0.25, 0.375, 0.25, 0.375, 0.125, 0.4375, 0.375, 0.4375, 0.5, 0.375, 0.5, 0.375, 0.375, 0.4375, 0.625, 0.4375, 0.75, 0.375, 0.75, 0.375, 0.625, 0.4375, 0.875, 0.4062, 1.0, 0.375, 0.875, 0.4062, 0.0, 0.4375, 0.125, 0.375, 0.125, 0.375, 0.125, 0.375, 0.25, 0.3125, 0.25, 0.3125, 0.125, 0.375, 0.375, 0.375, 0.5, 0.3125, 0.5, 0.3125, 0.375, 0.375, 0.625, 0.375, 0.75, 0.3125, 0.75, 0.3125, 0.625, 0.375, 0.875, 0.3437, 1.0, 0.3125, 0.875, 0.3437, 0.0, 0.375, 0.125, 0.3125, 0.125, 0.375, 0.25, 0.375, 0.375, 0.3125, 0.375, 0.3125, 0.25, 0.375, 0.5, 0.375, 0.625, 0.3125, 0.625, 0.3125, 0.5, 0.375, 0.75, 0.375, 0.875, 0.3125, 0.875, 0.3125, 0.75, 0.3125, 0.375, 0.3125, 0.5, 0.25, 0.5, 0.25, 0.375, 0.3125, 0.625, 0.3125, 0.75, 0.25, 0.75, 0.25, 0.625, 0.3125, 0.875, 0.2812, 1.0, 0.25, 0.875, 0.2812, 0.0, 0.3125, 0.125, 0.25, 0.125, 0.3125, 0.25, 0.3125, 0.375, 0.25, 0.375, 0.25, 0.25, 0.3125, 0.5, 0.3125, 0.625, 0.25, 0.625, 0.25, 0.5, 0.3125, 0.75, 0.3125, 0.875, 0.25, 0.875, 0.25, 0.75, 0.3125, 0.125, 0.3125, 0.25, 0.25, 0.25, 0.25, 0.125, 0.2187, 0.0, 0.25, 0.125, 0.1875, 0.125, 0.25, 0.25, 0.25, 0.375, 0.1875, 0.375, 0.1875, 0.25, 0.25, 0.5, 0.25, 0.625, 0.1875, 0.625, 0.1875, 0.5, 0.25, 0.75, 0.25, 0.875, 0.1875, 0.875, 0.1875, 0.75, 0.25, 0.125, 0.25, 0.25, 0.1875, 0.25, 0.1875, 0.125, 0.25, 0.375, 0.25, 0.5, 0.1875, 0.5, 0.1875, 0.375, 0.25, 0.625, 0.25, 0.75, 0.1875, 0.75, 0.1875, 0.625, 0.25, 0.875, 0.2187, 1.0, 0.1875, 0.875, 0.1875, 0.5, 0.1875, 0.625, 0.125, 0.625, 0.125, 0.5, 0.1875, 0.75, 0.1875, 0.875, 0.125, 0.875, 0.125, 0.75, 0.1875, 0.125, 0.1875, 0.25, 0.125, 0.25, 0.125, 0.125, 0.1875, 0.375, 0.1875, 0.5, 0.125, 0.5, 0.125, 0.375, 0.1875, 0.625, 0.1875, 0.75, 0.125, 0.75, 0.125, 0.625, 0.1875, 0.875, 0.1562, 1.0, 0.125, 0.875, 0.1562, 0.0, 0.1875, 0.125, 0.125, 0.125, 0.1875, 0.25, 0.1875, 0.375, 0.125, 0.375, 0.125, 0.25, 0.125, 0.125, 0.125, 0.25, 0.0625, 0.25, 0.0625, 0.125, 0.125, 0.375, 0.125, 0.5, 0.0625, 0.5, 0.0625, 0.375, 0.125, 0.625, 0.125, 0.75, 0.0625, 0.75, 0.0625, 0.625, 0.125, 0.875, 0.09375, 1.0, 0.0625, 0.875, 0.09375, 0.0, 0.125, 0.125, 0.0625, 0.125, 0.125, 0.25, 0.125, 0.375, 0.0625, 0.375, 0.0625, 0.25, 0.125, 0.5, 0.125, 0.625, 0.0625, 0.625, 0.0625, 0.5, 0.125, 0.75, 0.125, 0.875, 0.0625, 0.875, 0.0625, 0.75, 0.0625, 0.625, 0.0625, 0.75, 0.0, 0.75, 0.0, 0.625, 0.0625, 0.875, 0.03125, 1.0, 0.0, 0.875, 0.03125, 0.0, 0.0625, 0.125, 0.0, 0.125, 0.0625, 0.25, 0.0625, 0.375, 0.0, 0.375, 0.0, 0.25, 0.0625, 0.5, 0.0625, 0.625, 0.0, 0.625, 0.0, 0.5, 0.0625, 0.75, 0.0625, 0.875, 0.0, 0.875, 0.0, 0.75, 0.0625, 0.125, 0.0625, 0.25, 0.0, 0.25, 0.0, 0.125, 0.0625, 0.375, 0.0625, 0.5, 0.0, 0.5, 0.0, 0.375, 0.9687, 0.0, 1.0, 0.125, 0.9375, 0.125, 1.0, 0.25, 1.0, 0.375, 0.9375, 0.375, 0.9375, 0.25, 1.0, 0.5, 1.0, 0.625, 0.9375, 0.625, 0.9375, 0.5, 1.0, 0.75, 1.0, 0.875, 0.9375, 0.875, 0.9375, 0.75, 1.0, 0.125, 1.0, 0.25, 0.9375, 0.25, 0.9375, 0.125, 1.0, 0.375, 1.0, 0.5, 0.9375, 0.5, 0.9375, 0.375, 1.0, 0.625, 1.0, 0.75, 0.9375, 0.75, 0.9375, 0.625, 1.0, 0.875, 0.9687, 1.0, 0.9375, 0.875, 0.9375, 0.75, 0.9375, 0.875, 0.875, 0.875, 0.875, 0.75, 0.9375, 0.125, 0.9375, 0.25, 0.875, 0.25, 0.875, 0.125, 0.9375, 0.375, 0.9375, 0.5, 0.875, 0.5, 0.875, 0.375, 0.9375, 0.625, 0.9375, 0.75, 0.875, 0.75, 0.875, 0.625, 0.9375, 0.875, 0.9062, 1.0, 0.875, 0.875, 0.9062, 0.0, 0.9375, 0.125, 0.875, 0.125, 0.9375, 0.25, 0.9375, 0.375, 0.875, 0.375, 0.875, 0.25, 0.9375, 0.5, 0.9375, 0.625, 0.875, 0.625, 0.875, 0.5, 0.875, 0.125, 0.875, 0.25, 0.8125, 0.25, 0.8125, 0.125, 0.875, 0.375, 0.875, 0.5, 0.8125, 0.5, 0.8125, 0.375, 0.875, 0.625, 0.875, 0.75, 0.8125, 0.75, 0.8125, 0.625, 0.875, 0.875, 0.8437, 1.0, 0.8125, 0.875, 0.8437, 0.0, 0.875, 0.125, 0.8125, 0.125, 0.875, 0.25, 0.875, 0.375, 0.8125, 0.375, 0.8125, 0.25, 0.875, 0.5, 0.875, 0.625, 0.8125, 0.625, 0.8125, 0.5, 0.875, 0.75, 0.875, 0.875, 0.8125, 0.875, 0.8125, 0.75, 0.8125, 0.875, 0.7812, 1.0, 0.75, 0.875, 0.7812, 0.0, 0.8125, 0.125, 0.75, 0.125, 0.8125, 0.25, 0.8125, 0.375, 0.75, 0.375, 0.75, 0.25, 0.8125, 0.5, 0.8125, 0.625, 0.75, 0.625, 0.75, 0.5, 0.8125, 0.75, 0.8125, 0.875, 0.75, 0.875, 0.75, 0.75, 0.8125, 0.125, 0.8125, 0.25, 0.75, 0.25, 0.75, 0.125, 0.8125, 0.375, 0.8125, 0.5, 0.75, 0.5, 0.75, 0.375, 0.8125, 0.625, 0.8125, 0.75, 0.75, 0.75, 0.75, 0.625])
me_sphere_001.materials.append(mat_basic_skin)
me_sphere_001.update()
me_cube_002 = bpy.data.meshes.new('Cube.002')
me_cube_002.from_pydata([(1.246, -1.53, -1.0), (1.246, -1.505, 1.443), (1.246, 0.4258, -1.0), (1.246, 0.4012, 1.443), (1.223, -1.505, -0.7484), (1.223, 0.4012, -0.7484), (1.246, -0.5519, -1.0), (1.246, -0.5519, 1.443), (1.191, -0.5519, -0.7484), (1.186, -0.5519, 1.253), (0.0, 0.4258, -1.0), (0.0, 0.4012, 1.443), (0.0, -1.53, -1.0), (0.0, -1.505, 1.443), (0.0, 0.4012, -0.7484), (0.0, -1.505, -0.7484), (0.0, -0.5519, 1.443), (0.0, -1.505, 0.9627), (0.0, -1.505, -0.2678), (1.238, -1.505, 0.9627), (1.231, -1.505, -0.2678), (0.6613, -1.505, -0.2678), (0.664, -1.505, 0.9627), (-1.246, -1.53, -1.0), (-1.246, -1.505, 1.443), (-1.246, 0.4258, -1.0), (-1.246, 0.4012, 1.443), (-1.223, -1.505, -0.7484), (-1.223, 0.4012, -0.7484), (-1.246, -0.5519, -1.0), (-1.246, -0.5519, 1.443), (-1.191, -0.5519, -0.7484), (-1.186, -0.5519, 1.253), (-1.238, -1.505, 0.9627), (-1.231, -1.505, -0.2678), (-0.6613, -1.505, -0.2678), (-0.664, -1.505, 0.9627)], [], [(14, 11, 3, 5), (8, 9, 7, 1, 19, 20, 4), (10, 14, 5, 2), (8, 4, 0), (6, 8, 0), (2, 5, 8), (5, 3, 7, 9, 8), (3, 11, 16, 7), (20, 21, 18, 15, 4), (6, 2, 8), (4, 15, 12, 0), (7, 16, 13, 1), (1, 13, 17, 22, 19), (19, 22, 21, 20), (14, 28, 26, 11), (31, 27, 34, 33, 24, 30, 32), (10, 25, 28, 14), (31, 23, 27), (29, 23, 31), (25, 31, 28), (28, 31, 32, 30, 26), (26, 30, 16, 11), (34, 27, 15, 18, 35), (29, 31, 25), (27, 23, 12, 15), (30, 24, 13, 16), (24, 33, 36, 17, 13), (33, 34, 35, 36), (36, 35, 18, 21, 22, 17)])
me_cube_002.polygons.foreach_set('material_index', [0, 0, 0, 0, 0, 0, 0, 0, 0, 0, 0, 0, 0, 0, 0, 0, 0, 0, 0, 0, 0, 0, 0, 0, 0, 0, 0, 0, 1])
_uv = me_cube_002.uv_layers.new(name='UVMap')
_uv.uv.foreach_set('vector', [0.4788, 0.4788, 0.4788, 0.4788, 0.4788, 0.4788, 0.4788, 0.4788, 0.4788, 0.4788, 0.4788, 0.4788, 0.4788, 0.4788, 0.4788, 0.4788, 0.4788, 0.4788, 0.4788, 0.4788, 0.4788, 0.4788, 0.4788, 0.4788, 0.4788, 0.4788, 0.4788, 0.4788, 0.4788, 0.4788, 0.4788, 0.4788, 0.4788, 0.4788, 0.4788, 0.4788, 0.4788, 0.4788, 0.4788, 0.4788, 0.4788, 0.4788, 0.4788, 0.4788, 0.4788, 0.4788, 0.4788, 0.4788, 0.4788, 0.4788, 0.4788, 0.4788, 0.4788, 0.4788, 0.4788, 0.4788, 0.4788, 0.4788, 0.4788, 0.4788, 0.4788, 0.4788, 0.4788, 0.4788, 0.4788, 0.4788, 0.4788, 0.4788, 0.4788, 0.4788, 0.4788, 0.4788, 0.4788, 0.4788, 0.4788, 0.4788, 0.4788, 0.4788, 0.4788, 0.4788, 0.4788, 0.4788, 0.4788, 0.4788, 0.4788, 0.4788, 0.4788, 0.4788, 0.4788, 0.4788, 0.4788, 0.4788, 0.4788, 0.4788, 0.4788, 0.4788, 0.4788, 0.4788, 0.4788, 0.4788, 0.4788, 0.4788, 0.4788, 0.4788, 0.4788, 0.4788, 0.4788, 0.4788, 0.4788, 0.4788, 0.4788, 0.4788, 0.4788, 0.4788, 0.4788, 0.4788, 0.4788, 0.4788, 0.4788, 0.4788, 0.4788, 0.4788, 0.4788, 0.4788, 0.4788, 0.4788, 0.4788, 0.4788, 0.4788, 0.4788, 0.4788, 0.4788, 0.4788, 0.4788, 0.4788, 0.4788, 0.4788, 0.4788, 0.4788, 0.4788, 0.4788, 0.4788, 0.4788, 0.4788, 0.4788, 0.4788, 0.4788, 0.4788, 0.4788, 0.4788, 0.4788, 0.4788, 0.4788, 0.4788, 0.4788, 0.4788, 0.4788, 0.4788, 0.4788, 0.4788, 0.4788, 0.4788, 0.4788, 0.4788, 0.4788, 0.4788, 0.4788, 0.4788, 0.4788, 0.4788, 0.4788, 0.4788, 0.4788, 0.4788, 0.4788, 0.4788, 0.4788, 0.4788, 0.4788, 0.4788, 0.4788, 0.4788, 0.4788, 0.4788, 0.4788, 0.4788, 0.4788, 0.4788, 0.4788, 0.4788, 0.4788, 0.4788, 0.4788, 0.4788, 0.4788, 0.4788, 0.4788, 0.4788, 0.4788, 0.4788, 0.4788, 0.4788, 0.4788, 0.4788, 0.4788, 0.4788, 0.4788, 0.4788, 0.4788, 0.4788, 0.4788, 0.4788, 0.4788, 0.4788, 0.4788, 0.4788, 0.4788, 0.4788, 0.4788, 0.4788, 0.4788, 0.4788, 0.4788, 0.4788, 0.4788, 0.4788, 0.4788, 0.4788, 0.4788, 0.4788, 0.4788, 0.4788, -0.03655, 0.9633, -0.03453, 0.03674, 0.4634, 0.03674, 0.9612, 0.03674, 0.9633, 0.9633, 0.4634, 0.9633])
me_cube_002.materials.append(mat_brownpaper)
me_cube_002.materials.append(mat_image)
me_cube_002.update()
me_cube_003 = bpy.data.meshes.new('Cube.003')
me_cube_003.from_pydata([(0.8051, -0.6002, -8.492), (0.8051, 0.5767, -8.492), (1.509, -0.6002, -8.492), (1.509, 0.5767, -8.492), (0.8051, -0.6081, -9.282), (0.8051, 0.5767, -9.282), (1.509, -0.6081, -9.282), (1.509, 0.5767, -9.282), (0.8051, -1.508, -8.833), (1.509, -1.508, -8.833), (0.8051, -2.092, -9.282), (1.509, -2.092, -9.282), (1.68, -0.6002, -7.688), (1.68, 0.5767, -7.688), (0.6807, 0.5767, -7.688), (0.6807, -0.6002, -7.688), (-0.8051, -0.6002, -8.492), (-0.8051, 0.5767, -8.492), (-1.509, -0.6002, -8.492), (-1.509, 0.5767, -8.492), (-0.8051, -0.6081, -9.282), (-0.8051, 0.5767, -9.282), (-1.509, -0.6081, -9.282), (-1.509, 0.5767, -9.282), (-0.8051, -1.508, -8.833), (-1.509, -1.508, -8.833), (-0.8051, -2.092, -9.282), (-1.509, -2.092, -9.282), (-1.68, -0.6002, -7.688), (-1.68, 0.5767, -7.688), (-0.6807, 0.5767, -7.688), (-0.6807, -0.6002, -7.688)], [], [(12, 15, 0, 2), (3, 2, 6, 7), (15, 14, 1, 0), (14, 13, 3, 1), (13, 12, 2, 3), (4, 5, 7, 6), (4, 6, 11, 10), (0, 1, 5, 4), (1, 3, 7, 5), (9, 8, 10, 11), (2, 0, 8, 9), (0, 4, 10, 8), (6, 2, 9, 11), (28, 18, 16, 31), (19, 23, 22, 18), (31, 16, 17, 30), (30, 17, 19, 29), (29, 19, 18, 28), (20, 22, 23, 21), (20, 26, 27, 22), (16, 20, 21, 17), (17, 21, 23, 19), (25, 27, 26, 24), (18, 25, 24, 16), (16, 24, 26, 20), (22, 27, 25, 18)])
_uv = me_cube_003.uv_layers.new(name='UVMap')
_uv.uv.foreach_set('vector', [0.375, 0.75, 0.375, 0.75, 0.375, 0.75, 0.375, 0.75, 0.375, 0.5, 0.375, 0.75, 0.375, 0.75, 0.375, 0.5, 0.375, 0.75, 0.375, 0.5, 0.375, 0.5, 0.375, 0.75, 0.375, 0.5, 0.375, 0.5, 0.375, 0.5, 0.375, 0.5, 0.375, 0.5, 0.375, 0.75, 0.375, 0.75, 0.375, 0.5, 0.375, 0.75, 0.375, 0.5, 0.375, 0.5, 0.375, 0.75, 0.375, 0.75, 0.375, 0.75, 0.375, 0.75, 0.375, 0.75, 0.375, 0.75, 0.375, 0.5, 0.375, 0.5, 0.375, 0.75, 0.375, 0.5, 0.375, 0.5, 0.375, 0.5, 0.375, 0.5, 0.375, 0.75, 0.375, 0.75, 0.375, 0.75, 0.375, 0.75, 0.375, 0.75, 0.375, 0.75, 0.375, 0.75, 0.375, 0.75, 0.375, 0.75, 0.375, 0.75, 0.375, 0.75, 0.375, 0.75, 0.375, 0.75, 0.375, 0.75, 0.375, 0.75, 0.375, 0.75, 0.375, 0.75, 0.375, 0.75, 0.375, 0.75, 0.375, 0.75, 0.375, 0.5, 0.375, 0.5, 0.375, 0.75, 0.375, 0.75, 0.375, 0.75, 0.375, 0.75, 0.375, 0.5, 0.375, 0.5, 0.375, 0.5, 0.375, 0.5, 0.375, 0.5, 0.375, 0.5, 0.375, 0.5, 0.375, 0.5, 0.375, 0.75, 0.375, 0.75, 0.375, 0.75, 0.375, 0.75, 0.375, 0.5, 0.375, 0.5, 0.375, 0.75, 0.375, 0.75, 0.375, 0.75, 0.375, 0.75, 0.375, 0.75, 0.375, 0.75, 0.375, 0.5, 0.375, 0.5, 0.375, 0.5, 0.375, 0.5, 0.375, 0.5, 0.375, 0.5, 0.375, 0.75, 0.375, 0.75, 0.375, 0.75, 0.375, 0.75, 0.375, 0.75, 0.375, 0.75, 0.375, 0.75, 0.375, 0.75, 0.375, 0.75, 0.375, 0.75, 0.375, 0.75, 0.375, 0.75, 0.375, 0.75, 0.375, 0.75, 0.375, 0.75, 0.375, 0.75])
me_cube_003.materials.append(mat_basic_skin)
me_cube_003.use_mirror_vertex_groups = False
me_cube_003.update()
me_cube_004 = bpy.data.meshes.new('Cube.004')
me_cube_004.from_pydata([(0.0, 0.5767, -5.114), (0.0, -0.6002, -5.114), (0.8051, 0.5767, -5.114), (0.8051, -0.6002, -5.114), (1.509, -0.6002, -5.114), (1.509, 0.5767, -5.114), (1.68, -0.6002, -7.688), (1.68, 0.5767, -7.688), (0.6807, 0.5767, -7.688), (0.6807, -0.6002, -7.688), (0.4221, -0.6002, -5.114), (0.4451, 0.5767, -5.114), (1.68, -0.6002, -5.794), (1.68, 0.5767, -5.794), (0.6807, 0.5767, -5.794), (0.6807, -0.6002, -5.794), (0.4451, 0.5767, -4.309), (0.4221, -0.6002, -4.309), (0.0, -0.5816, -4.309), (1.508, 0.5767, -4.309), (0.0, 0.5767, -4.309), (0.8043, 0.5767, -4.309), (1.508, -0.6002, -4.309), (0.8043, -0.6002, -4.309), (-0.8051, 0.5767, -5.114), (-0.8051, -0.6002, -5.114), (-1.509, -0.6002, -5.114), (-1.509, 0.5767, -5.114), (-1.68, -0.6002, -7.688), (-1.68, 0.5767, -7.688), (-0.6807, 0.5767, -7.688), (-0.6807, -0.6002, -7.688), (-0.4221, -0.6002, -5.114), (-0.4451, 0.5767, -5.114), (-1.68, -0.6002, -5.794), (-1.68, 0.5767, -5.794), (-0.6807, 0.5767, -5.794), (-0.6807, -0.6002, -5.794), (-0.4451, 0.5767, -4.309), (-0.4221, -0.6002, -4.309), (-1.508, 0.5767, -4.309), (-0.8043, 0.5767, -4.309), (-1.508, -0.6002, -4.309), (-0.8043, -0.6002, -4.309), (1.68, 0.5767, -6.741), (0.6807, 0.5767, -6.741), (0.6807, -0.6002, -6.741), (1.68, -0.6002, -6.741), (-1.68, 0.5767, -6.741), (-0.6807, 0.5767, -6.741), (-0.6807, -0.6002, -6.741), (-1.68, -0.6002, -6.741)], [], [(16, 21, 2, 11), (22, 23, 3, 4), (11, 2, 3, 10), (21, 19, 5, 2), (17, 18, 1, 10), (19, 22, 4, 5), (47, 46, 9, 6), (44, 47, 6, 7), (45, 44, 7, 8), (46, 45, 8, 9), (23, 17, 10, 3), (0, 11, 10, 1), (20, 16, 11, 0), (3, 2, 14, 15), (2, 5, 13, 14), (5, 4, 12, 13), (4, 3, 15, 12), (38, 33, 24, 41), (42, 26, 25, 43), (33, 32, 25, 24), (41, 24, 27, 40), (39, 32, 1, 18), (40, 27, 26, 42), (51, 28, 31, 50), (48, 29, 28, 51), (49, 30, 29, 48), (50, 31, 30, 49), (43, 25, 32, 39), (0, 1, 32, 33), (20, 0, 33, 38), (25, 37, 36, 24), (24, 36, 35, 27), (27, 35, 34, 26), (26, 34, 37, 25), (15, 14, 45, 46), (14, 13, 44, 45), (13, 12, 47, 44), (12, 15, 46, 47), (37, 50, 49, 36), (36, 49, 48, 35), (35, 48, 51, 34), (34, 51, 50, 37)])
_uv = me_cube_004.uv_layers.new(name='UVMap')
_uv.uv.foreach_set('vector', [0.375, 0.375, 0.375, 0.5, 0.375, 0.5, 0.375, 0.375, 0.375, 0.75, 0.375, 0.75, 0.375, 0.75, 0.375, 0.75, 0.25, 0.5, 0.375, 0.5, 0.375, 0.75, 0.25, 0.75, 0.375, 0.5, 0.375, 0.5, 0.375, 0.5, 0.375, 0.5, 0.375, 0.875, 0.375, 1.0, 0.375, 1.0, 0.375, 0.875, 0.375, 0.5, 0.375, 0.75, 0.375, 0.75, 0.375, 0.5, 0.375, 0.75, 0.375, 0.75, 0.375, 0.75, 0.375, 0.75, 0.375, 0.5, 0.375, 0.75, 0.375, 0.75, 0.375, 0.5, 0.375, 0.5, 0.375, 0.5, 0.375, 0.5, 0.375, 0.5, 0.375, 0.75, 0.375, 0.5, 0.375, 0.5, 0.375, 0.75, 0.375, 0.75, 0.375, 0.875, 0.375, 0.875, 0.375, 0.75, 0.125, 0.5, 0.25, 0.5, 0.25, 0.75, 0.125, 0.75, 0.375, 0.25, 0.375, 0.375, 0.375, 0.375, 0.375, 0.25, 0.375, 0.75, 0.375, 0.5, 0.375, 0.5, 0.375, 0.75, 0.375, 0.5, 0.375, 0.5, 0.375, 0.5, 0.375, 0.5, 0.375, 0.5, 0.375, 0.75, 0.375, 0.75, 0.375, 0.5, 0.375, 0.75, 0.375, 0.75, 0.375, 0.75, 0.375, 0.75, 0.375, 0.375, 0.375, 0.375, 0.375, 0.5, 0.375, 0.5, 0.375, 0.75, 0.375, 0.75, 0.375, 0.75, 0.375, 0.75, 0.25, 0.5, 0.25, 0.75, 0.375, 0.75, 0.375, 0.5, 0.375, 0.5, 0.375, 0.5, 0.375, 0.5, 0.375, 0.5, 0.375, 0.875, 0.375, 0.875, 0.375, 1.0, 0.375, 1.0, 0.375, 0.5, 0.375, 0.5, 0.375, 0.75, 0.375, 0.75, 0.375, 0.75, 0.375, 0.75, 0.375, 0.75, 0.375, 0.75, 0.375, 0.5, 0.375, 0.5, 0.375, 0.75, 0.375, 0.75, 0.375, 0.5, 0.375, 0.5, 0.375, 0.5, 0.375, 0.5, 0.375, 0.75, 0.375, 0.75, 0.375, 0.5, 0.375, 0.5, 0.375, 0.75, 0.375, 0.75, 0.375, 0.875, 0.375, 0.875, 0.125, 0.5, 0.125, 0.75, 0.25, 0.75, 0.25, 0.5, 0.375, 0.25, 0.375, 0.25, 0.375, 0.375, 0.375, 0.375, 0.375, 0.75, 0.375, 0.75, 0.375, 0.5, 0.375, 0.5, 0.375, 0.5, 0.375, 0.5, 0.375, 0.5, 0.375, 0.5, 0.375, 0.5, 0.375, 0.5, 0.375, 0.75, 0.375, 0.75, 0.375, 0.75, 0.375, 0.75, 0.375, 0.75, 0.375, 0.75, 0.375, 0.75, 0.375, 0.5, 0.375, 0.5, 0.375, 0.75, 0.375, 0.5, 0.375, 0.5, 0.375, 0.5, 0.375, 0.5, 0.375, 0.5, 0.375, 0.75, 0.375, 0.75, 0.375, 0.5, 0.375, 0.75, 0.375, 0.75, 0.375, 0.75, 0.375, 0.75, 0.375, 0.75, 0.375, 0.75, 0.375, 0.5, 0.375, 0.5, 0.375, 0.5, 0.375, 0.5, 0.375, 0.5, 0.375, 0.5, 0.375, 0.5, 0.375, 0.5, 0.375, 0.75, 0.375, 0.75, 0.375, 0.75, 0.375, 0.75, 0.375, 0.75, 0.375, 0.75])
me_cube_004.materials.append(mat_basic_pants_color)
me_cube_004.use_mirror_vertex_groups = False
me_cube_004.update()
me_cube_005 = bpy.data.meshes.new('Cube.005')
me_cube_005.from_pydata([(0.4628, 0.4898, 0.9349), (0.8012, 0.6145, -1.0), (0.4591, -0.4567, 0.9349), (0.8012, -0.6002, -1.0), (0.0, 0.5595, 0.9349), (0.0, 0.5319, -1.0), (0.0, -0.4801, 0.9349), (0.0, -0.505, -1.0), (1.685, 0.5767, 0.966), (1.503, 0.5767, -1.0), (1.685, -0.6002, 0.966), (1.503, -0.6002, -1.0), (2.227, 0.5767, 0.8236), (2.227, 0.5767, -1.176), (2.227, -0.6002, 0.8236), (2.227, -0.6002, -1.176), (2.938, 0.5767, -0.1063), (3.346, 0.5767, -1.176), (2.938, -0.6002, -0.1063), (3.346, -0.6002, -1.176), (2.227, -0.6002, -2.75), (2.227, 0.5767, -2.75), (3.346, -0.6002, -2.75), (3.346, 0.5767, -2.75), (0.4221, -0.6002, -1.0), (0.4451, 0.6145, -1.0), (0.8757, 0.4456, 0.957), (0.8468, -0.4408, 0.9504), (0.4451, 0.5767, -4.309), (0.4221, -0.6002, -4.309), (0.0, -0.5816, -4.309), (1.508, 0.5767, -4.309), (0.0, 0.5767, -4.309), (0.8043, 0.5767, -4.309), (1.508, -0.6002, -4.309), (0.8043, -0.6002, -4.309), (-0.4628, 0.4898, 0.9349), (-0.8012, 0.6145, -1.0), (-0.4591, -0.4567, 0.9349), (-0.8012, -0.6002, -1.0), (-1.685, 0.5767, 0.966), (-1.503, 0.5767, -1.0), (-1.685, -0.6002, 0.966), (-1.503, -0.6002, -1.0), (-2.227, 0.5767, 0.8236), (-2.227, 0.5767, -1.176), (-2.227, -0.6002, 0.8236), (-2.227, -0.6002, -1.176), (-2.938, 0.5767, -0.1063), (-3.346, 0.5767, -1.176), (-2.938, -0.6002, -0.1063), (-3.346, -0.6002, -1.176), (-2.227, -0.6002, -2.75), (-2.227, 0.5767, -2.75), (-3.346, -0.6002, -2.75), (-3.346, 0.5767, -2.75), (-0.4221, -0.6002, -1.0), (-0.4451, 0.6145, -1.0), (-0.8757, 0.4456, 0.957), (-0.8468, -0.4408, 0.9504), (-0.4451, 0.5767, -4.309), (-0.4221, -0.6002, -4.309), (-1.508, 0.5767, -4.309), (-0.8043, 0.5767, -4.309), (-1.508, -0.6002, -4.309), (-0.8043, -0.6002, -4.309)], [], [(2, 6, 7, 24), (26, 27, 10, 8), (0, 26, 1, 25), (8, 10, 14, 12), (3, 11, 10, 27), (15, 13, 21, 20), (9, 8, 12, 13), (11, 9, 13, 15), (10, 11, 15, 14), (17, 16, 18, 19), (14, 15, 19, 18), (12, 14, 18, 16), (13, 12, 16, 17), (13, 17, 23, 21), (19, 15, 20, 22), (17, 19, 22, 23), (5, 4, 0, 25), (26, 8, 9, 1), (3, 27, 2, 24), (0, 2, 27, 26), (25, 1, 33, 28), (11, 3, 35, 34), (1, 9, 31, 33), (24, 7, 30, 29), (9, 11, 34, 31), (3, 24, 29, 35), (5, 25, 28, 32), (38, 56, 7, 6), (58, 40, 42, 59), (36, 57, 37, 58), (40, 44, 46, 42), (39, 59, 42, 43), (47, 52, 53, 45), (41, 45, 44, 40), (43, 47, 45, 41), (42, 46, 47, 43), (49, 51, 50, 48), (46, 50, 51, 47), (44, 48, 50, 46), (45, 49, 48, 44), (45, 53, 55, 49), (51, 54, 52, 47), (49, 55, 54, 51), (5, 57, 36, 4), (58, 37, 41, 40), (39, 56, 38, 59), (36, 58, 59, 38), (57, 60, 63, 37), (43, 64, 65, 39), (37, 63, 62, 41), (56, 61, 30, 7), (41, 62, 64, 43), (39, 65, 61, 56), (5, 32, 60, 57)])
_uv = me_cube_005.uv_layers.new(name='UVMap')
_uv.uv.foreach_set('vector', [0.625, 0.75, 0.625, 1.0, 0.375, 1.0, 0.375, 0.875, 0.625, 0.5, 0.625, 0.75, 0.625, 0.75, 0.625, 0.5, 0.625, 0.5, 0.625, 0.5, 0.375, 0.5, 0.375, 0.375, 0.625, 0.5, 0.625, 0.75, 0.625, 0.75, 0.625, 0.5, 0.375, 0.75, 0.375, 0.75, 0.625, 0.75, 0.625, 0.75, 0.375, 0.75, 0.375, 0.5, 0.375, 0.5, 0.375, 0.75, 0.375, 0.5, 0.625, 0.5, 0.625, 0.5, 0.375, 0.5, 0.375, 0.75, 0.375, 0.5, 0.375, 0.5, 0.375, 0.75, 0.625, 0.75, 0.375, 0.75, 0.375, 0.75, 0.625, 0.75, 0.375, 0.5, 0.625, 0.5, 0.625, 0.75, 0.375, 0.75, 0.625, 0.75, 0.375, 0.75, 0.375, 0.75, 0.625, 0.75, 0.625, 0.5, 0.625, 0.75, 0.625, 0.75, 0.625, 0.5, 0.375, 0.5, 0.625, 0.5, 0.625, 0.5, 0.375, 0.5, 0.375, 0.5, 0.375, 0.5, 0.375, 0.5, 0.375, 0.5, 0.375, 0.75, 0.375, 0.75, 0.375, 0.75, 0.375, 0.75, 0.375, 0.5, 0.375, 0.75, 0.375, 0.75, 0.375, 0.5, 0.375, 0.25, 0.625, 0.25, 0.625, 0.5, 0.375, 0.375, 0.625, 0.5, 0.625, 0.5, 0.375, 0.5, 0.375, 0.5, 0.375, 0.75, 0.625, 0.75, 0.625, 0.75, 0.375, 0.875, 0.625, 0.5, 0.625, 0.75, 0.625, 0.75, 0.625, 0.5, 0.375, 0.375, 0.375, 0.5, 0.375, 0.5, 0.375, 0.375, 0.375, 0.75, 0.375, 0.75, 0.375, 0.75, 0.375, 0.75, 0.375, 0.5, 0.375, 0.5, 0.375, 0.5, 0.375, 0.5, 0.375, 0.875, 0.375, 1.0, 0.375, 1.0, 0.375, 0.875, 0.375, 0.5, 0.375, 0.75, 0.375, 0.75, 0.375, 0.5, 0.375, 0.75, 0.375, 0.875, 0.375, 0.875, 0.375, 0.75, 0.375, 0.25, 0.375, 0.375, 0.375, 0.375, 0.375, 0.25, 0.625, 0.75, 0.375, 0.875, 0.375, 1.0, 0.625, 1.0, 0.625, 0.5, 0.625, 0.5, 0.625, 0.75, 0.625, 0.75, 0.625, 0.5, 0.375, 0.375, 0.375, 0.5, 0.625, 0.5, 0.625, 0.5, 0.625, 0.5, 0.625, 0.75, 0.625, 0.75, 0.375, 0.75, 0.625, 0.75, 0.625, 0.75, 0.375, 0.75, 0.375, 0.75, 0.375, 0.75, 0.375, 0.5, 0.375, 0.5, 0.375, 0.5, 0.375, 0.5, 0.625, 0.5, 0.625, 0.5, 0.375, 0.75, 0.375, 0.75, 0.375, 0.5, 0.375, 0.5, 0.625, 0.75, 0.625, 0.75, 0.375, 0.75, 0.375, 0.75, 0.375, 0.5, 0.375, 0.75, 0.625, 0.75, 0.625, 0.5, 0.625, 0.75, 0.625, 0.75, 0.375, 0.75, 0.375, 0.75, 0.625, 0.5, 0.625, 0.5, 0.625, 0.75, 0.625, 0.75, 0.375, 0.5, 0.375, 0.5, 0.625, 0.5, 0.625, 0.5, 0.375, 0.5, 0.375, 0.5, 0.375, 0.5, 0.375, 0.5, 0.375, 0.75, 0.375, 0.75, 0.375, 0.75, 0.375, 0.75, 0.375, 0.5, 0.375, 0.5, 0.375, 0.75, 0.375, 0.75, 0.375, 0.25, 0.375, 0.375, 0.625, 0.5, 0.625, 0.25, 0.625, 0.5, 0.375, 0.5, 0.375, 0.5, 0.625, 0.5, 0.375, 0.75, 0.375, 0.875, 0.625, 0.75, 0.625, 0.75, 0.625, 0.5, 0.625, 0.5, 0.625, 0.75, 0.625, 0.75, 0.375, 0.375, 0.375, 0.375, 0.375, 0.5, 0.375, 0.5, 0.375, 0.75, 0.375, 0.75, 0.375, 0.75, 0.375, 0.75, 0.375, 0.5, 0.375, 0.5, 0.375, 0.5, 0.375, 0.5, 0.375, 0.875, 0.375, 0.875, 0.375, 1.0, 0.375, 1.0, 0.375, 0.5, 0.375, 0.5, 0.375, 0.75, 0.375, 0.75, 0.375, 0.75, 0.375, 0.75, 0.375, 0.875, 0.375, 0.875, 0.375, 0.25, 0.375, 0.25, 0.375, 0.375, 0.375, 0.375])
me_cube_005.materials.append(mat_basic_shirt_color)
me_cube_005.use_mirror_vertex_groups = False
me_cube_005.update()
me_cube_007 = bpy.data.meshes.new('Cube.007')
me_cube_007.from_pydata([(0.4628, 0.4898, 0.9349), (0.4591, -0.4567, 0.9349), (0.0, 0.5595, 0.9349), (0.0, -0.4801, 0.9349), (0.0, 0.5239, 1.709), (0.441, 0.5288, 1.719), (0.4465, -0.4838, 1.719), (0.0, -0.4826, 1.72), (-0.4628, 0.4898, 0.9349), (-0.4591, -0.4567, 0.9349), (-0.441, 0.5288, 1.719), (-0.4465, -0.4838, 1.719)], [], [(1, 0, 5, 6), (1, 6, 7, 3), (4, 5, 0, 2), (9, 11, 10, 8), (9, 3, 7, 11), (4, 2, 8, 10)])
_uv = me_cube_007.uv_layers.new(name='UVMap')
_uv.uv.foreach_set('vector', [0.625, 0.75, 0.625, 0.5, 0.625, 0.5, 0.625, 0.75, 0.625, 0.75, 0.625, 0.75, 0.625, 1.0, 0.625, 1.0, 0.625, 0.25, 0.625, 0.5, 0.625, 0.5, 0.625, 0.25, 0.625, 0.75, 0.625, 0.75, 0.625, 0.5, 0.625, 0.5, 0.625, 0.75, 0.625, 1.0, 0.625, 1.0, 0.625, 0.75, 0.625, 0.25, 0.625, 0.25, 0.625, 0.5, 0.625, 0.5])
me_cube_007.materials.append(mat_basic_skin)
me_cube_007.use_mirror_vertex_groups = False
me_cube_007.update()
me_cube_008 = bpy.data.meshes.new('Cube.008')
me_cube_008.from_pydata([(2.529, -0.2826, -4.674), (2.529, 0.259, -4.674), (3.044, -0.2826, -4.674), (3.044, 0.259, -4.674), (-2.529, -0.2826, -4.674), (-2.529, 0.259, -4.674), (-3.044, -0.2826, -4.674), (-3.044, 0.259, -4.674), (2.227, -0.6002, -2.75), (2.227, 0.5767, -2.75), (3.346, -0.6002, -2.75), (3.346, 0.5767, -2.75), (2.529, -0.2826, -4.674), (2.529, 0.259, -4.674), (3.044, -0.2826, -4.674), (3.044, 0.259, -4.674), (-2.227, -0.6002, -2.75), (-2.227, 0.5767, -2.75), (-3.346, -0.6002, -2.75), (-3.346, 0.5767, -2.75), (-2.529, -0.2826, -4.674), (-2.529, 0.259, -4.674), (-3.044, -0.2826, -4.674), (-3.044, 0.259, -4.674)], [], [(0, 1, 3, 2), (4, 6, 7, 5), (9, 11, 15, 13), (8, 9, 13, 12), (10, 8, 12, 14), (11, 10, 14, 15), (17, 21, 23, 19), (16, 20, 21, 17), (18, 22, 20, 16), (19, 23, 22, 18)])
_uv = me_cube_008.uv_layers.new(name='UVMap')
_uv.uv.foreach_set('vector', [0.375, 0.75, 0.375, 0.5, 0.375, 0.5, 0.375, 0.75, 0.375, 0.75, 0.375, 0.75, 0.375, 0.5, 0.375, 0.5, 0.375, 0.5, 0.375, 0.5, 0.375, 0.5, 0.375, 0.5, 0.375, 0.75, 0.375, 0.5, 0.375, 0.5, 0.375, 0.75, 0.375, 0.75, 0.375, 0.75, 0.375, 0.75, 0.375, 0.75, 0.375, 0.5, 0.375, 0.75, 0.375, 0.75, 0.375, 0.5, 0.375, 0.5, 0.375, 0.5, 0.375, 0.5, 0.375, 0.5, 0.375, 0.75, 0.375, 0.75, 0.375, 0.5, 0.375, 0.5, 0.375, 0.75, 0.375, 0.75, 0.375, 0.75, 0.375, 0.75, 0.375, 0.5, 0.375, 0.5, 0.375, 0.75, 0.375, 0.75])
me_cube_008.materials.append(mat_basic_skin)
me_cube_008.use_mirror_vertex_groups = False
me_cube_008.update()
me_cube_006 = bpy.data.meshes.new('Cube.006')
me_cube_006.from_pydata([(-0.2398, -0.1519, -1.0), (-0.2398, -0.1519, 1.0), (-0.2398, 0.1519, -1.0), (-0.2398, 0.1519, 1.0), (0.2398, -0.1519, -1.0), (0.2398, -0.1519, 1.0), (0.2398, 0.1519, -1.0), (0.2398, 0.1519, 1.0), (-0.2821, -0.1787, 1.035), (-0.2821, 0.1787, 1.035), (0.2821, -0.1787, 1.035), (0.2821, 0.1787, 1.035), (-0.2821, -0.1787, 1.678), (-0.2821, 0.1787, 1.678), (0.2821, -0.1787, 1.678), (0.2821, 0.1787, 1.678), (-0.7103, -0.1787, 1.115), (-0.7103, 0.1787, 1.115), (-0.7103, -0.1787, 1.445), (-0.7103, 0.1787, 1.445), (1.235, 0.0, 1.035), (-0.1918, -0.1215, 1.692), (1.235, 0.0, 1.364), (-0.1918, 0.1215, 1.692), (0.1918, -0.1215, 1.692), (0.1918, 0.1215, 1.692), (-0.7543, -0.1342, 1.156), (-0.7543, 0.1342, 1.156), (-0.7543, -0.1342, 1.404), (-0.7543, 0.1342, 1.404), (0.2821, 0.08934, 1.0), (0.2821, 0.0, 1.0), (0.2821, -0.08934, 1.0), (0.2821, -0.08934, -1.0), (0.2821, 0.0, -1.0), (0.2821, 0.08934, -1.0), (0.188, -0.1787, 1.0), (0.09402, -0.1888, 1.0), (0.0, -0.1983, 1.0), (-0.09402, -0.1888, 1.0), (-0.188, -0.1787, 1.0), (-0.188, -0.1787, -1.0), (-0.09402, -0.1787, -1.0), (0.0, -0.1787, -1.0), (0.09402, -0.1787, -1.0), (0.188, -0.1787, -1.0), (-0.2821, -0.08934, 1.0), (-0.2821, 0.0, 1.0), (-0.2821, 0.08934, 1.0), (-0.2821, 0.08934, -1.0), (-0.2821, 0.0, -1.0), (-0.2821, -0.08934, -1.0), (-0.188, 0.1787, 1.0), (-0.09402, 0.1888, 1.0), (0.0, 0.1983, 1.0), (0.09402, 0.1888, 1.0), (0.188, 0.1787, 1.0), (0.188, 0.1787, -1.0), (0.09402, 0.1787, -1.0), (0.0, 0.1787, -1.0), (-0.09402, 0.1787, -1.0), (-0.188, 0.1787, -1.0), (0.1199, -0.1519, 1.692), (0.0, -0.1787, 1.692), (-0.1199, -0.1519, 1.692), (-0.1199, 0.1519, 1.692), (0.0, 0.1787, 1.692), (0.1199, 0.1519, 1.692), (-0.2418, 0.0, 1.692), (0.2418, 0.0, 1.692), (0.2418, 0.0, 1.713), (0.1918, -0.1215, 1.713), (-0.1199, -0.1519, 1.713), (-0.1918, -0.1215, 1.713), (0.1199, 0.1519, 1.713), (0.1918, 0.1215, 1.713), (-0.2418, 0.0, 1.713), (-0.1918, 0.1215, 1.713), (0.1199, -0.1519, 1.713), (0.0, -0.1787, 1.713), (-0.1199, 0.1519, 1.713), (0.0, 0.1787, 1.713)], [], [(49, 48, 3, 2), (57, 56, 7, 6), (33, 32, 5, 4), (41, 40, 1, 0), (2, 61, 60, 59, 58, 57, 6, 35, 34, 33, 4, 45, 44, 43, 42, 41, 0, 51, 50, 49), (7, 56, 55, 54, 53, 52, 3, 9, 11), (11, 15, 22, 20), (5, 32, 31, 30, 7, 11, 10), (3, 48, 47, 46, 1, 8, 9), (1, 40, 39, 38, 37, 36, 5, 10, 8), (14, 15, 25, 69, 24), (12, 13, 19, 18), (8, 10, 14, 12), (11, 9, 13, 15), (19, 17, 27, 29), (13, 9, 17, 19), (9, 8, 16, 17), (8, 12, 18, 16), (67, 66, 81, 74), (15, 14, 22), (10, 11, 20), (14, 10, 20, 22), (13, 12, 21, 68, 23), (12, 14, 24, 62, 63, 64, 21), (15, 13, 23, 65, 66, 67, 25), (27, 26, 28, 29), (18, 19, 29, 28), (16, 18, 28, 26), (17, 16, 26, 27), (4, 5, 36, 45), (45, 36, 37, 44), (44, 37, 38, 43), (43, 38, 39, 42), (42, 39, 40, 41), (34, 31, 32, 33), (35, 30, 31, 34), (6, 7, 30, 35), (58, 55, 56, 57), (59, 54, 55, 58), (60, 53, 54, 59), (61, 52, 53, 60), (2, 3, 52, 61), (50, 47, 48, 49), (51, 46, 47, 50), (0, 1, 46, 51), (75, 74, 81, 80, 77, 76, 73, 72, 79, 78, 71, 70), (64, 63, 79, 72), (24, 69, 70, 71), (68, 21, 73, 76), (65, 23, 77, 80), (62, 24, 71, 78), (69, 25, 75, 70), (23, 68, 76, 77), (25, 67, 74, 75), (66, 65, 80, 81), (21, 64, 72, 73), (63, 62, 78, 79)])
me_cube_006.polygons.foreach_set('material_index', [0, 0, 0, 0, 0, 1, 1, 1, 1, 1, 1, 1, 1, 1, 1, 1, 1, 1, 0, 1, 1, 1, 1, 1, 1, 1, 1, 1, 1, 0, 0, 0, 0, 0, 0, 0, 0, 0, 0, 0, 0, 0, 0, 0, 0, 0, 0, 0, 0, 0, 0, 0, 0, 0, 0, 0, 0])
_uv = me_cube_006.uv_layers.new(name='UVMap')
_uv.uv.foreach_set('vector', [0.375, 0.1875, 0.625, 0.1875, 0.625, 0.25, 0.375, 0.25, 0.375, 0.4583, 0.625, 0.4583, 0.625, 0.5, 0.375, 0.5, 0.375, 0.6875, 0.625, 0.6875, 0.625, 0.75, 0.375, 0.75, 0.375, 0.9583, 0.625, 0.9583, 0.625, 1.0, 0.375, 1.0, 0.125, 0.5, 0.1667, 0.5, 0.2083, 0.5, 0.25, 0.5, 0.2917, 0.5, 0.3333, 0.5, 0.375, 0.5, 0.375, 0.5625, 0.375, 0.625, 0.375, 0.6875, 0.375, 0.75, 0.3333, 0.75, 0.2917, 0.75, 0.25, 0.75, 0.2083, 0.75, 0.1667, 0.75, 0.125, 0.75, 0.125, 0.6875, 0.125, 0.625, 0.125, 0.5625, 0.625, 0.5, 0.625, 0.4583, 0.625, 0.4167, 0.625, 0.375, 0.625, 0.3333, 0.625, 0.2917, 0.625, 0.25, 0.625, 0.25, 0.625, 0.5, 0.625, 0.5, 0.625, 0.5, 0.625, 0.5, 0.625, 0.5, 0.625, 0.75, 0.625, 0.6875, 0.625, 0.625, 0.625, 0.5625, 0.625, 0.5, 0.625, 0.5, 0.625, 0.75, 0.625, 0.25, 0.625, 0.1875, 0.625, 0.125, 0.625, 0.0625, 0.625, 0.0, 0.625, 0.0, 0.625, 0.25, 0.625, 1.0, 0.625, 0.9583, 0.625, 0.9167, 0.625, 0.875, 0.625, 0.8333, 0.625, 0.7917, 0.625, 0.75, 0.625, 0.75, 0.625, 1.0, 0.625, 0.75, 0.625, 0.5, 0.625, 0.5, 0.625, 0.625, 0.625, 0.75, 0.875, 0.75, 0.875, 0.5, 0.875, 0.5, 0.875, 0.75, 0.625, 1.0, 0.625, 0.75, 0.625, 0.75, 0.625, 1.0, 0.625, 0.5, 0.625, 0.25, 0.625, 0.25, 0.625, 0.5, 0.625, 0.25, 0.625, 0.25, 0.625, 0.25, 0.625, 0.25, 0.625, 0.25, 0.625, 0.25, 0.625, 0.25, 0.625, 0.25, 0.625, 0.25, 0.625, 0.0, 0.625, 0.0, 0.625, 0.25, 0.625, 1.0, 0.625, 1.0, 0.625, 1.0, 0.625, 1.0, 0.625, 0.4375, 0.625, 0.375, 0.625, 0.375, 0.625, 0.4375, 0.625, 0.5, 0.625, 0.75, 0.625, 0.5, 0.625, 0.75, 0.625, 0.5, 0.625, 0.75, 0.625, 0.75, 0.625, 0.75, 0.625, 0.75, 0.625, 0.75, 0.875, 0.5, 0.875, 0.75, 0.875, 0.75, 0.875, 0.625, 0.875, 0.5, 0.625, 1.0, 0.625, 0.75, 0.625, 0.75, 0.625, 0.8125, 0.625, 0.875, 0.625, 0.9375, 0.625, 1.0, 0.625, 0.5, 0.625, 0.25, 0.625, 0.25, 0.625, 0.3125, 0.625, 0.375, 0.625, 0.4375, 0.625, 0.5, 0.625, 0.25, 0.625, 0.0, 0.625, 0.0, 0.625, 0.25, 0.875, 0.75, 0.875, 0.5, 0.875, 0.5, 0.875, 0.75, 0.625, 1.0, 0.625, 1.0, 0.625, 1.0, 0.625, 1.0, 0.625, 0.25, 0.625, 0.0, 0.625, 0.0, 0.625, 0.25, 0.375, 0.75, 0.625, 0.75, 0.625, 0.7917, 0.375, 0.7917, 0.375, 0.7917, 0.625, 0.7917, 0.625, 0.8333, 0.375, 0.8333, 0.375, 0.8333, 0.625, 0.8333, 0.625, 0.875, 0.375, 0.875, 0.375, 0.875, 0.625, 0.875, 0.625, 0.9167, 0.375, 0.9167, 0.375, 0.9167, 0.625, 0.9167, 0.625, 0.9583, 0.375, 0.9583, 0.375, 0.625, 0.625, 0.625, 0.625, 0.6875, 0.375, 0.6875, 0.375, 0.5625, 0.625, 0.5625, 0.625, 0.625, 0.375, 0.625, 0.375, 0.5, 0.625, 0.5, 0.625, 0.5625, 0.375, 0.5625, 0.375, 0.4167, 0.625, 0.4167, 0.625, 0.4583, 0.375, 0.4583, 0.375, 0.375, 0.625, 0.375, 0.625, 0.4167, 0.375, 0.4167, 0.375, 0.3333, 0.625, 0.3333, 0.625, 0.375, 0.375, 0.375, 0.375, 0.2917, 0.625, 0.2917, 0.625, 0.3333, 0.375, 0.3333, 0.375, 0.25, 0.625, 0.25, 0.625, 0.2917, 0.375, 0.2917, 0.375, 0.125, 0.625, 0.125, 0.625, 0.1875, 0.375, 0.1875, 0.375, 0.0625, 0.625, 0.0625, 0.625, 0.125, 0.375, 0.125, 0.375, 0.0, 0.625, 0.0, 0.625, 0.0625, 0.375, 0.0625, 0.625, 0.5, 0.6875, 0.5, 0.75, 0.5, 0.8125, 0.5, 0.875, 0.5, 0.875, 0.625, 0.875, 0.75, 0.8125, 0.75, 0.75, 0.75, 0.6875, 0.75, 0.625, 0.75, 0.625, 0.625, 0.625, 0.9375, 0.625, 0.875, 0.625, 0.875, 0.625, 0.9375, 0.625, 0.75, 0.625, 0.625, 0.625, 0.625, 0.625, 0.75, 0.875, 0.625, 0.875, 0.75, 0.875, 0.75, 0.875, 0.625, 0.625, 0.3125, 0.625, 0.25, 0.625, 0.25, 0.625, 0.3125, 0.625, 0.8125, 0.625, 0.75, 0.625, 0.75, 0.625, 0.8125, 0.625, 0.625, 0.625, 0.5, 0.625, 0.5, 0.625, 0.625, 0.875, 0.5, 0.875, 0.625, 0.875, 0.625, 0.875, 0.5, 0.625, 0.5, 0.625, 0.4375, 0.625, 0.4375, 0.625, 0.5, 0.625, 0.375, 0.625, 0.3125, 0.625, 0.3125, 0.625, 0.375, 0.625, 1.0, 0.625, 0.9375, 0.625, 0.9375, 0.625, 1.0, 0.625, 0.875, 0.625, 0.8125, 0.625, 0.8125, 0.625, 0.875])
me_cube_006.materials.append(mat_axewood)
me_cube_006.materials.append(mat_stone)
me_cube_006.update()
me_cube_001 = bpy.data.meshes.new('Cube.001')
me_cube_001.from_pydata([(0.8595, 2.542, -10.19), (-9.631, -1.783, -5.19), (0.3694, 2.617, -11.15), (-10.12, -1.707, -6.152), (0.3802, 4.132, -9.824), (-9.979, -0.6263, -4.921), (-0.1099, 4.207, -10.79), (-10.47, -0.5507, -5.883), (-19.77, -8.469, -0.5502), (-20.26, -8.394, -1.513), (-20.57, -8.362, -0.1333), (-21.06, -8.286, -1.096), (-29.37, -18.89, 3.522), (-29.86, -18.82, 2.559), (-29.56, -18.77, 3.625), (-30.05, -18.7, 2.663), (-30.33, -24.26, 3.588), (-30.82, -24.19, 2.626), (-30.58, -24.76, 3.675), (-31.07, -24.69, 2.713), (-30.7, -24.47, 3.174), (-30.72, -24.46, 3.141), (-30.68, -24.48, 3.16), (-30.7, -24.48, 3.126), (2.681, -10.4, -12.68), (2.63, -10.39, -12.78), (2.747, -10.6, -12.73), (2.696, -10.59, -12.83), (2.735, -10.36, -12.69), (2.674, -10.35, -12.81), (2.814, -10.6, -12.75), (2.753, -10.59, -12.87), (2.996, -10.34, -12.89), (2.986, -10.34, -12.91), (3.009, -10.38, -12.9), (2.999, -10.38, -12.92), (3.129, -10.35, -12.96), (3.119, -10.35, -12.98), (3.117, -10.39, -12.95), (3.107, -10.39, -12.97), (3.258, -10.43, -13.03), (3.248, -10.43, -13.05), (3.246, -10.48, -13.03), (3.236, -10.47, -13.05), (3.352, -10.62, -13.09), (3.342, -10.62, -13.11), (3.317, -10.61, -13.07), (3.307, -10.61, -13.09), (3.284, -10.8, -13.07), (3.273, -10.8, -13.09), (3.265, -10.76, -13.06), (3.255, -10.76, -13.08), (3.198, -10.85, -13.03), (3.187, -10.85, -13.05), (3.187, -10.81, -13.02), (3.177, -10.81, -13.04), (3.202, -10.94, -13.04), (3.192, -10.94, -13.06), (3.144, -10.74, -13.0), (3.134, -10.74, -13.02), (2.872, -10.44, -12.86), (2.882, -10.44, -12.84), (2.869, -10.4, -12.83), (2.859, -10.4, -12.85), (2.767, -10.49, -12.78), (2.744, -10.45, -12.79), (2.757, -10.49, -12.8), (2.754, -10.45, -12.77)], [], [(0, 1, 3, 2), (2, 3, 7, 6), (6, 7, 5, 4), (4, 5, 1, 0), (2, 6, 4, 0), (5, 7, 11, 10), (10, 11, 15, 14), (3, 1, 8, 9), (1, 5, 10, 8), (7, 3, 9, 11), (12, 14, 18, 16), (9, 8, 12, 13), (8, 10, 14, 12), (11, 9, 13, 15), (18, 19, 23, 22), (15, 13, 17, 19), (14, 15, 19, 18), (13, 12, 16, 17), (22, 23, 27, 26), (17, 16, 20, 21), (16, 18, 22, 20), (19, 17, 21, 23), (24, 26, 30, 28), (21, 20, 24, 25), (20, 22, 26, 24), (23, 21, 25, 27), (61, 60, 35, 34), (27, 25, 29, 31), (26, 27, 31, 30), (25, 24, 28, 29), (34, 35, 39, 38), (63, 62, 32, 33), (62, 61, 34, 32), (60, 63, 33, 35), (36, 38, 42, 40), (33, 32, 36, 37), (32, 34, 38, 36), (35, 33, 37, 39), (42, 43, 47, 46), (39, 37, 41, 43), (38, 39, 43, 42), (37, 36, 40, 41), (46, 47, 51, 50), (41, 40, 44, 45), (40, 42, 46, 44), (43, 41, 45, 47), (49, 48, 52, 53), (45, 44, 48, 49), (44, 46, 50, 48), (47, 45, 49, 51), (52, 54, 58, 56), (48, 50, 54, 52), (51, 49, 53, 55), (50, 51, 55, 54), (59, 57, 56, 58), (55, 53, 57, 59), (54, 55, 59, 58), (53, 52, 56, 57), (66, 65, 63, 60), (67, 64, 61, 62), (65, 67, 62, 63), (64, 66, 60, 61), (30, 31, 66, 64), (29, 28, 67, 65), (28, 30, 64, 67), (31, 29, 65, 66)])
me_cube_001.polygons.foreach_set('material_index', [0, 0, 0, 0, 0, 0, 0, 0, 0, 0, 0, 0, 0, 0, 0, 0, 0, 0, 1, 0, 0, 0, 2, 1, 1, 1, 2, 2, 2, 2, 2, 0, 2, 2, 2, 0, 2, 2, 2, 2, 2, 2, 0, 0, 2, 2, 2, 2, 2, 2, 2, 2, 2, 0, 2, 2, 2, 2, 2, 2, 0, 2, 2, 2, 2, 2])
_uv = me_cube_001.uv_layers.new(name='UVMap')
_uv.uv.foreach_set('vector', [0.375, 0.0, 0.625, 0.0, 0.625, 0.25, 0.375, 0.25, 0.375, 0.25, 0.625, 0.25, 0.625, 0.5, 0.375, 0.5, 0.375, 0.5, 0.625, 0.5, 0.625, 0.75, 0.375, 0.75, 0.375, 0.75, 0.625, 0.75, 0.625, 1.0, 0.375, 1.0, 0.125, 0.5, 0.375, 0.5, 0.375, 0.75, 0.125, 0.75, 0.625, 0.75, 0.625, 0.5, 0.625, 0.5, 0.625, 0.75, 0.625, 0.75, 0.625, 0.5, 0.625, 0.5, 0.625, 0.75, 0.625, 0.25, 0.625, 0.0, 0.625, 0.0, 0.625, 0.25, 0.625, 1.0, 0.625, 0.75, 0.625, 0.75, 0.625, 1.0, 0.625, 0.5, 0.625, 0.25, 0.625, 0.25, 0.625, 0.5, 0.625, 1.0, 0.625, 0.75, 0.625, 0.75, 0.625, 1.0, 0.625, 0.25, 0.625, 0.0, 0.625, 0.0, 0.625, 0.25, 0.625, 1.0, 0.625, 0.75, 0.625, 0.75, 0.625, 1.0, 0.625, 0.5, 0.625, 0.25, 0.625, 0.25, 0.625, 0.5, 0.625, 0.75, 0.625, 0.5, 0.625, 0.5, 0.625, 0.75, 0.625, 0.5, 0.625, 0.25, 0.625, 0.25, 0.625, 0.5, 0.625, 0.75, 0.625, 0.5, 0.625, 0.5, 0.625, 0.75, 0.625, 0.25, 0.625, 0.0, 0.625, 0.0, 0.625, 0.25, 0.625, 0.75, 0.625, 0.5, 0.625, 0.5, 0.625, 0.75, 0.625, 0.25, 0.625, 0.0, 0.625, 0.0, 0.625, 0.25, 0.625, 1.0, 0.625, 0.75, 0.625, 0.75, 0.625, 1.0, 0.625, 0.5, 0.625, 0.25, 0.625, 0.25, 0.625, 0.5, 0.625, 1.0, 0.625, 0.75, 0.625, 0.75, 0.625, 1.0, 0.625, 0.25, 0.625, 0.0, 0.625, 0.0, 0.625, 0.25, 0.625, 1.0, 0.625, 0.75, 0.625, 0.75, 0.625, 1.0, 0.625, 0.5, 0.625, 0.25, 0.625, 0.25, 0.625, 0.5, 0.625, 0.75, 0.625, 0.5, 0.625, 0.5, 0.625, 0.75, 0.625, 0.5, 0.625, 0.25, 0.625, 0.25, 0.625, 0.5, 0.625, 0.75, 0.625, 0.5, 0.625, 0.5, 0.625, 0.75, 0.625, 0.25, 0.625, 0.0, 0.625, 0.0, 0.625, 0.25, 0.625, 0.75, 0.625, 0.5, 0.625, 0.5, 0.625, 0.75, 0.625, 0.25, 0.625, 0.0, 0.625, 0.0, 0.625, 0.25, 0.625, 1.0, 0.625, 0.75, 0.625, 0.75, 0.625, 1.0, 0.625, 0.5, 0.625, 0.25, 0.625, 0.25, 0.625, 0.5, 0.625, 1.0, 0.625, 0.75, 0.625, 0.75, 0.625, 1.0, 0.625, 0.25, 0.625, 0.0, 0.625, 0.0, 0.625, 0.25, 0.625, 1.0, 0.625, 0.75, 0.625, 0.75, 0.625, 1.0, 0.625, 0.5, 0.625, 0.25, 0.625, 0.25, 0.625, 0.5, 0.625, 0.75, 0.625, 0.5, 0.625, 0.5, 0.625, 0.75, 0.625, 0.5, 0.625, 0.25, 0.625, 0.25, 0.625, 0.5, 0.625, 0.75, 0.625, 0.5, 0.625, 0.5, 0.625, 0.75, 0.625, 0.25, 0.625, 0.0, 0.625, 0.0, 0.625, 0.25, 0.625, 0.75, 0.625, 0.5, 0.625, 0.5, 0.625, 0.75, 0.625, 0.25, 0.625, 0.0, 0.625, 0.0, 0.625, 0.25, 0.625, 1.0, 0.625, 0.75, 0.625, 0.75, 0.625, 1.0, 0.625, 0.5, 0.625, 0.25, 0.625, 0.25, 0.625, 0.5, 0.625, 0.25, 0.625, 0.0, 0.625, 0.0, 0.625, 0.25, 0.625, 0.25, 0.625, 0.0, 0.625, 0.0, 0.625, 0.25, 0.625, 1.0, 0.625, 0.75, 0.625, 0.75, 0.625, 1.0, 0.625, 0.5, 0.625, 0.25, 0.625, 0.25, 0.625, 0.5, 0.625, 1.0, 0.625, 0.75, 0.625, 0.75, 0.625, 1.0, 0.625, 1.0, 0.625, 0.75, 0.625, 0.75, 0.625, 1.0, 0.625, 0.5, 0.625, 0.25, 0.625, 0.25, 0.625, 0.5, 0.625, 0.75, 0.625, 0.5, 0.625, 0.5, 0.625, 0.75, 0.625, 0.5, 0.875, 0.5, 0.875, 0.75, 0.625, 0.75, 0.625, 0.5, 0.625, 0.25, 0.625, 0.25, 0.625, 0.5, 0.625, 0.75, 0.625, 0.5, 0.625, 0.5, 0.625, 0.75, 0.625, 0.25, 0.625, 0.0, 0.625, 0.0, 0.625, 0.25, 0.625, 0.5, 0.625, 0.25, 0.625, 0.25, 0.625, 0.5, 0.625, 1.0, 0.625, 0.75, 0.625, 0.75, 0.625, 1.0, 0.625, 0.25, 0.625, 0.0, 0.625, 0.0, 0.625, 0.25, 0.625, 0.75, 0.625, 0.5, 0.625, 0.5, 0.625, 0.75, 0.625, 0.75, 0.625, 0.5, 0.625, 0.5, 0.625, 0.75, 0.625, 0.25, 0.625, 0.0, 0.625, 0.0, 0.625, 0.25, 0.625, 1.0, 0.625, 0.75, 0.625, 0.75, 0.625, 1.0, 0.625, 0.5, 0.625, 0.25, 0.625, 0.25, 0.625, 0.5])
me_cube_001.materials.append(mat_axewood)
me_cube_001.materials.append(mat_rodstring)
me_cube_001.materials.append(mat_stone)
me_cube_001.update()
arm_armature = bpy.data.armatures.new('Armature')  # bones are not reproduced

# ---- objects
ob_head = bpy.data.objects.new('Head', me_cube)
ob_left_hand = bpy.data.objects.new('Left Hand', me_sphere)
ob_right_hand = bpy.data.objects.new('Right Hand', me_sphere_001)
ob_paper_bag = bpy.data.objects.new('Paper Bag', me_cube_002)
ob_feet = bpy.data.objects.new('Feet', me_cube_003)
ob_legs = bpy.data.objects.new('Legs', me_cube_004)
ob_chest = bpy.data.objects.new('Chest', me_cube_005)
ob_neck = bpy.data.objects.new('Neck', me_cube_007)
ob_forearms = bpy.data.objects.new('Forearms', me_cube_008)
ob_armature = bpy.data.objects.new('Armature', arm_armature)
ob_stone_axe = bpy.data.objects.new('stone_axe', me_cube_006)
ob_fishing_rod = bpy.data.objects.new('fishing_rod', me_cube_001)

# ---- transforms, parenting, visibility, modifiers, constraints
ob_head.parent = ob_armature
ob_head.matrix_parent_inverse = Matrix(((1.0, -0.0, 0.0, 0.00958), (-0.0, 1.0, -0.0, 0.02606), (-0.0, 0.0, 1.0, -4.257), (-0.0, 0.0, -0.0, 1.0)))
ob_head.location = (0.0, 0.0, 9.299)
ob_head.lock_rotations_4d = False
ob_head.empty_display_type = 'ARROWS'
ob_head.lineart.crease_threshold = 0.0
_vg = ob_head.vertex_groups.new(name='Bone')
_vg = ob_head.vertex_groups.new(name='Bone.001')
_vg = ob_head.vertex_groups.new(name='Bone.002')
_vg = ob_head.vertex_groups.new(name='Bone.003')
_vg = ob_head.vertex_groups.new(name='Bone.004')
_vg = ob_head.vertex_groups.new(name='Bone.006')
_vg.add([0, 1, 2, 3, 4, 5, 6, 7, 8, 9, 10, 11, 12, 13, 14, 15, 16, 17, 18, 19, 20, 21, 22, 23, 24, 25, 26, 27, 28, 29, 30, 31, 32, 33, 34, 35, 36, 37, 38, 39], 1.0, 'REPLACE')
_vg = ob_head.vertex_groups.new(name='Arm.L')
_vg = ob_head.vertex_groups.new(name='Arm2.L')
_vg = ob_head.vertex_groups.new(name='Arm3.L')
_vg = ob_head.vertex_groups.new(name='Leg.L')
_vg = ob_head.vertex_groups.new(name='Leg2.L')
_vg = ob_head.vertex_groups.new(name='Leg3.L')
_vg = ob_head.vertex_groups.new(name='Leg4.L')
_vg = ob_head.vertex_groups.new(name='Arm.R')
_vg = ob_head.vertex_groups.new(name='Arm2.R')
_vg = ob_head.vertex_groups.new(name='Arm3.R')
_vg = ob_head.vertex_groups.new(name='Leg.R')
_vg = ob_head.vertex_groups.new(name='Leg2.R')
_vg = ob_head.vertex_groups.new(name='Leg3.R')
_vg = ob_head.vertex_groups.new(name='Leg4.R')
_m = ob_head.modifiers.new('Armature', 'ARMATURE')
_m.object = ob_armature
ob_left_hand.parent = ob_armature
ob_left_hand.matrix_parent_inverse = Matrix(((1.0, -0.0, 0.0, 0.00958), (-0.0, 1.0, -0.0, 0.02606), (-0.0, 0.0, 1.0, -4.257), (-0.0, 0.0, -0.0, 1.0)))
ob_left_hand.location = (2.81, 0.0, 4.539)
_vg = ob_left_hand.vertex_groups.new(name='Bone')
_vg = ob_left_hand.vertex_groups.new(name='Bone.001')
_vg = ob_left_hand.vertex_groups.new(name='Bone.002')
_vg = ob_left_hand.vertex_groups.new(name='Bone.003')
_vg = ob_left_hand.vertex_groups.new(name='Bone.004')
_vg = ob_left_hand.vertex_groups.new(name='Bone.006')
_vg = ob_left_hand.vertex_groups.new(name='Arm.L')
_vg = ob_left_hand.vertex_groups.new(name='Arm2.L')
_vg = ob_left_hand.vertex_groups.new(name='Arm3.L')
_vg.add([0, 1, 2, 3, 4, 5, 6, 7, 8, 9, 10, 11, 12, 13, 14, 15, 16, 17, 18, 19, 20, 21, 22, 23, 24, 25, 26, 27, 28, 29, 30, 31, 32, 33, 34, 35, 36, 37, 38, 39, 40, 41, 42, 43, 44, 45, 46, 47, 48, 49, 50, 51, 52, 53, 54, 55, 56, 57, 58, 59, 60, 61, 62, 63, 64, 65, 66, 67, 68, 69, 70, 71, 72, 73, 74, 75, 76, 77, 78, 79, 80, 81, 82, 83, 84, 85, 86, 87, 88, 89, 90, 91, 92, 93, 94, 95, 96, 97, 98, 99, 100, 101, 102, 103, 104, 105, 106, 107, 108, 109, 110, 111, 112, 113], 1.0, 'REPLACE')
_vg = ob_left_hand.vertex_groups.new(name='Leg.L')
_vg = ob_left_hand.vertex_groups.new(name='Leg2.L')
_vg = ob_left_hand.vertex_groups.new(name='Leg3.L')
_vg = ob_left_hand.vertex_groups.new(name='Leg4.L')
_vg = ob_left_hand.vertex_groups.new(name='Arm.R')
_vg = ob_left_hand.vertex_groups.new(name='Arm2.R')
_vg = ob_left_hand.vertex_groups.new(name='Arm3.R')
_vg = ob_left_hand.vertex_groups.new(name='Leg.R')
_vg = ob_left_hand.vertex_groups.new(name='Leg2.R')
_vg = ob_left_hand.vertex_groups.new(name='Leg3.R')
_vg = ob_left_hand.vertex_groups.new(name='Leg4.R')
_m = ob_left_hand.modifiers.new('Armature', 'ARMATURE')
_m.object = ob_armature
ob_right_hand.parent = ob_armature
ob_right_hand.matrix_parent_inverse = Matrix(((1.0, -0.0, 0.0, 0.00958), (-0.0, 1.0, -0.0, 0.02606), (-0.0, 0.0, 1.0, -4.257), (-0.0, 0.0, -0.0, 1.0)))
ob_right_hand.location = (-2.802, 0.0, 4.539)
_vg = ob_right_hand.vertex_groups.new(name='Bone')
_vg = ob_right_hand.vertex_groups.new(name='Bone.001')
_vg = ob_right_hand.vertex_groups.new(name='Bone.002')
_vg = ob_right_hand.vertex_groups.new(name='Bone.003')
_vg = ob_right_hand.vertex_groups.new(name='Bone.004')
_vg = ob_right_hand.vertex_groups.new(name='Bone.006')
_vg = ob_right_hand.vertex_groups.new(name='Arm.L')
_vg = ob_right_hand.vertex_groups.new(name='Arm2.L')
_vg = ob_right_hand.vertex_groups.new(name='Arm3.L')
_vg = ob_right_hand.vertex_groups.new(name='Leg.L')
_vg = ob_right_hand.vertex_groups.new(name='Leg2.L')
_vg = ob_right_hand.vertex_groups.new(name='Leg3.L')
_vg = ob_right_hand.vertex_groups.new(name='Leg4.L')
_vg = ob_right_hand.vertex_groups.new(name='Arm.R')
_vg = ob_right_hand.vertex_groups.new(name='Arm2.R')
_vg = ob_right_hand.vertex_groups.new(name='Arm3.R')
for _i, _w in zip([0, 1, 2, 3, 4, 5, 6, 7, 8, 9, 10, 11, 12, 13, 14, 15, 16, 17, 18, 19, 20, 21, 22, 23, 24, 25, 26, 27, 28, 29, 30, 31, 32, 33, 34, 35, 36, 37, 38, 39, 40, 41, 42, 43, 44, 45, 46, 47, 48, 49, 50, 51, 52, 53, 54, 55, 56, 57, 58, 59, 60, 61, 62, 63, 64, 65, 66, 67, 68, 69, 70, 71, 72, 73, 74, 75, 76, 77, 78, 79, 80, 81, 82, 83, 84, 85, 86, 87, 88, 89, 90, 91, 92, 93, 94, 95, 96, 97, 98, 99, 100, 101, 102, 103, 104, 105, 106, 107, 108, 109, 110, 111, 112, 113], [0.9995, 0.9997, 0.9997, 0.9998, 0.9988, 0.9992, 0.9995, 0.9997, 0.9997, 0.9998, 0.9998, 0.9988, 0.9993, 0.9995, 0.9997, 0.9997, 0.9998, 0.9998, 0.9988, 0.9993, 0.9995, 0.9997, 0.9997, 0.9998, 0.9998, 0.9988, 0.9993, 0.9995, 0.9997, 0.9997, 0.9998, 0.9998, 0.9988, 0.9993, 0.9995, 0.9997, 0.9997, 0.9998, 0.9998, 0.9988, 0.9993, 0.9995, 0.9997, 0.9997, 0.9998, 0.9998, 0.9988, 0.9992, 0.9995, 0.9997, 0.9997, 0.9998, 0.9998, 0.9988, 0.9992, 0.9995, 0.9997, 0.9997, 0.9998, 0.9998, 0.9998, 0.9962, 0.9988, 0.9992, 0.9995, 0.9997, 0.9997, 0.9998, 0.9998, 0.9988, 0.9993, 0.9995, 0.9997, 0.9997, 0.9998, 0.9998, 0.9988, 0.9993, 0.9995, 0.9997, 0.9997, 0.9998, 0.9998, 0.9988, 0.9993, 0.9995, 0.9997, 0.9997, 0.9998, 0.9998, 0.9988, 0.9993, 0.9995, 0.9997, 0.9997, 0.9998, 0.9998, 0.9988, 0.9993, 0.9995, 0.9997, 0.9997, 0.9998, 0.9998, 0.9988, 0.9992, 0.9995, 0.9997, 0.9997, 0.9998, 0.9998, 0.9988, 0.9992, 0.9998]): _vg.add([_i], _w, 'REPLACE')
_vg = ob_right_hand.vertex_groups.new(name='Leg.R')
_vg = ob_right_hand.vertex_groups.new(name='Leg2.R')
_vg = ob_right_hand.vertex_groups.new(name='Leg3.R')
_vg = ob_right_hand.vertex_groups.new(name='Leg4.R')
_m = ob_right_hand.modifiers.new('Armature', 'ARMATURE')
_m.object = ob_armature
ob_paper_bag.parent = ob_armature
ob_paper_bag.matrix_parent_inverse = Matrix(((1.0, -0.0, 0.0, 0.00958), (-0.0, 1.0, -0.0, 0.02606), (-0.0, 0.0, 1.0, -4.257), (-0.0, 0.0, -0.0, 1.0)))
ob_paper_bag.location = (-0.02774, 0.5496, 11.81)
_vg = ob_paper_bag.vertex_groups.new(name='Bone')
_vg = ob_paper_bag.vertex_groups.new(name='Bone.001')
_vg = ob_paper_bag.vertex_groups.new(name='Bone.002')
_vg = ob_paper_bag.vertex_groups.new(name='Bone.003')
_vg = ob_paper_bag.vertex_groups.new(name='Bone.004')
for _i, _w in zip([0, 1, 2, 3, 4, 5, 6, 7, 8, 9, 10, 12, 14, 15, 18, 19, 20, 21, 22, 23, 25, 26, 27, 28, 29, 31, 32, 33, 34, 35], [0.4229, 0.02609, 0.6151, 0.06388, 0.3959, 0.6101, 0.5324, 0.02874, 0.494, 0.053, 0.297, 0.2634, 0.1838, 0.1629, 0.07662, 0.05883, 0.3004, 0.1542, 0.0295, 0.1694, 0.5196, 0.05809, 0.1264, 0.517, 0.2553, 0.1825, 0.01852, 0.006677, 0.09874, 0.07348]): _vg.add([_i], _w, 'REPLACE')
_vg = ob_paper_bag.vertex_groups.new(name='Bone.006')
for _i, _w in zip([0, 1, 2, 3, 4, 5, 6, 7, 8, 9, 10, 11, 12, 13, 14, 15, 16, 17, 18, 19, 20, 21, 22, 23, 24, 25, 26, 27, 28, 29, 30, 31, 32, 33, 34, 35, 36], [0.5771, 0.962, 0.3849, 0.9361, 0.6041, 0.3899, 0.4676, 0.9606, 0.506, 0.947, 0.703, 0.9773, 0.7366, 0.9906, 0.8162, 0.8371, 0.9992, 0.9809, 0.9234, 0.9412, 0.6996, 0.8458, 0.9602, 0.8306, 0.98, 0.4804, 0.9419, 0.8736, 0.483, 0.7447, 0.9775, 0.8175, 0.9657, 0.9717, 0.9013, 0.9265, 0.9781]): _vg.add([_i], _w, 'REPLACE')
_vg = ob_paper_bag.vertex_groups.new(name='Arm.L')
_vg = ob_paper_bag.vertex_groups.new(name='Arm2.L')
_vg = ob_paper_bag.vertex_groups.new(name='Arm3.L')
_vg = ob_paper_bag.vertex_groups.new(name='Leg.L')
_vg = ob_paper_bag.vertex_groups.new(name='Leg2.L')
_vg = ob_paper_bag.vertex_groups.new(name='Leg3.L')
_vg = ob_paper_bag.vertex_groups.new(name='Leg4.L')
_vg = ob_paper_bag.vertex_groups.new(name='Arm.R')
_vg = ob_paper_bag.vertex_groups.new(name='Arm2.R')
_vg = ob_paper_bag.vertex_groups.new(name='Arm3.R')
_vg = ob_paper_bag.vertex_groups.new(name='Leg.R')
_vg = ob_paper_bag.vertex_groups.new(name='Leg2.R')
_vg = ob_paper_bag.vertex_groups.new(name='Leg3.R')
_vg = ob_paper_bag.vertex_groups.new(name='Leg4.R')
_m = ob_paper_bag.modifiers.new('Armature', 'ARMATURE')
_m.object = ob_armature
ob_feet.parent = ob_armature
ob_feet.matrix_parent_inverse = Matrix(((1.0, -0.0, 0.0, 0.00958), (-0.0, 1.0, -0.0, 0.02606), (-0.0, 0.0, 1.0, -4.257), (-0.0, 0.0, -0.0, 1.0)))
ob_feet.location = (0.0, 0.0, 9.299)
ob_feet.lock_rotations_4d = False
ob_feet.empty_display_type = 'ARROWS'
ob_feet.lineart.crease_threshold = 0.0
_vg = ob_feet.vertex_groups.new(name='Bone')
_vg = ob_feet.vertex_groups.new(name='Bone.001')
_vg = ob_feet.vertex_groups.new(name='Bone.002')
_vg = ob_feet.vertex_groups.new(name='Bone.003')
_vg = ob_feet.vertex_groups.new(name='Bone.004')
_vg = ob_feet.vertex_groups.new(name='Bone.006')
_vg = ob_feet.vertex_groups.new(name='Arm.L')
_vg = ob_feet.vertex_groups.new(name='Arm2.L')
_vg = ob_feet.vertex_groups.new(name='Arm3.L')
_vg = ob_feet.vertex_groups.new(name='Leg.L')
_vg = ob_feet.vertex_groups.new(name='Leg2.L')
for _i, _w in zip([0, 1, 2, 3, 4, 5, 6, 7, 12, 13, 14, 15], [0.09524, 0.8525, 0.08965, 0.8614, 0.01225, 0.5198, 0.0002246, 0.5188, 0.7572, 0.92, 0.9199, 0.745]): _vg.add([_i], _w, 'REPLACE')
_vg = ob_feet.vertex_groups.new(name='Leg3.L')
for _i, _w in zip([0, 1, 2, 3, 4, 5, 6, 7, 8, 9, 12, 13, 14, 15], [0.8523, 0.1424, 0.8749, 0.1349, 0.9291, 0.4752, 0.9311, 0.4767, 0.2281, 0.1054, 0.233, 0.07724, 0.07661, 0.2409]): _vg.add([_i], _w, 'REPLACE')
_vg = ob_feet.vertex_groups.new(name='Leg4.L')
for _i, _w in zip([0, 2, 4, 6, 8, 9, 10, 11], [0.05247, 0.02099, 0.02962, 0.03748, 0.7481, 0.8878, 0.9955, 0.9845]): _vg.add([_i], _w, 'REPLACE')
_vg = ob_feet.vertex_groups.new(name='Arm.R')
_vg = ob_feet.vertex_groups.new(name='Arm2.R')
_vg = ob_feet.vertex_groups.new(name='Arm3.R')
_vg = ob_feet.vertex_groups.new(name='Leg.R')
_vg = ob_feet.vertex_groups.new(name='Leg2.R')
for _i, _w in zip([16, 17, 18, 19, 20, 21, 23, 28, 29, 30, 31], [0.0977, 0.8506, 0.08768, 0.8626, 0.01541, 0.5197, 0.5187, 0.7617, 0.9215, 0.9179, 0.7423]): _vg.add([_i], _w, 'REPLACE')
_vg = ob_feet.vertex_groups.new(name='Leg3.R')
for _i, _w in zip([16, 17, 18, 19, 20, 21, 22, 23, 24, 25, 28, 29, 30, 31], [0.8491, 0.1441, 0.8777, 0.1338, 0.9258, 0.4752, 0.9329, 0.4768, 0.2326, 0.1013, 0.2289, 0.07583, 0.07849, 0.2433]): _vg.add([_i], _w, 'REPLACE')
_vg = ob_feet.vertex_groups.new(name='Leg4.R')
for _i, _w in zip([16, 18, 20, 22, 24, 25, 26, 27], [0.05315, 0.01926, 0.03302, 0.03546, 0.7425, 0.8922, 0.9933, 0.9853]): _vg.add([_i], _w, 'REPLACE')
_m = ob_feet.modifiers.new('Armature', 'ARMATURE')
_m.object = ob_armature
ob_legs.parent = ob_armature
ob_legs.matrix_parent_inverse = Matrix(((1.0, -0.0, 0.0, 0.00958), (-0.0, 1.0, -0.0, 0.02606), (-0.0, 0.0, 1.0, -4.257), (-0.0, 0.0, -0.0, 1.0)))
ob_legs.location = (0.0, 0.0, 9.299)
ob_legs.lock_rotations_4d = False
ob_legs.empty_display_type = 'ARROWS'
ob_legs.lineart.crease_threshold = 0.0
_vg = ob_legs.vertex_groups.new(name='Bone')
for _i, _w in zip([0, 1, 2, 3, 4, 5, 10, 11, 14, 15, 16, 17, 18, 19, 20, 21, 22, 23, 24, 25, 26, 27, 32, 33, 36, 37, 38, 39, 40, 41, 42, 43], [0.754, 0.7936, 0.1589, 0.1627, 0.007927, 0.01163, 0.6111, 0.5836, 0.004123, 0.00156, 0.5839, 0.5963, 0.742, 0.07793, 0.7421, 0.2776, 0.07456, 0.2752, 0.1634, 0.1665, 0.008049, 0.01208, 0.6156, 0.5887, 0.006647, 0.003879, 0.5893, 0.6011, 0.0788, 0.283, 0.07485, 0.28]): _vg.add([_i], _w, 'REPLACE')
_vg = ob_legs.vertex_groups.new(name='Bone.001')
_vg = ob_legs.vertex_groups.new(name='Bone.002')
_vg = ob_legs.vertex_groups.new(name='Bone.003')
_vg = ob_legs.vertex_groups.new(name='Bone.004')
_vg = ob_legs.vertex_groups.new(name='Bone.006')
_vg = ob_legs.vertex_groups.new(name='Arm.L')
_vg = ob_legs.vertex_groups.new(name='Arm2.L')
_vg = ob_legs.vertex_groups.new(name='Arm3.L')
_vg = ob_legs.vertex_groups.new(name='Leg.L')
for _i, _w in zip([0, 1, 2, 3, 4, 5, 6, 7, 8, 9, 10, 11, 12, 13, 14, 15, 16, 17, 18, 19, 20, 21, 22, 23, 32, 33, 38, 39, 41, 43, 44, 45, 46, 47], [0.1211, 0.1016, 0.8083, 0.8059, 0.9467, 0.943, 0.003604, 0.01047, 0.01278, 0.003615, 0.3398, 0.3626, 0.8659, 0.8632, 0.846, 0.853, 0.3557, 0.3421, 0.1286, 0.9073, 0.1285, 0.6903, 0.9116, 0.6931, 0.03107, 0.03903, 0.05673, 0.05819, 0.003629, 0.002908, 0.1159, 0.1157, 0.1058, 0.1054]): _vg.add([_i], _w, 'REPLACE')
_vg = ob_legs.vertex_groups.new(name='Leg2.L')
for _i, _w in zip([6, 7, 8, 9, 12, 13, 14, 15, 44, 45, 46, 47], [0.9728, 0.9693, 0.9677, 0.9725, 0.1267, 0.1293, 0.1248, 0.1194, 0.8828, 0.8806, 0.891, 0.8935]): _vg.add([_i], _w, 'REPLACE')
_vg = ob_legs.vertex_groups.new(name='Leg3.L')
_vg = ob_legs.vertex_groups.new(name='Leg4.L')
_vg = ob_legs.vertex_groups.new(name='Arm.R')
_vg = ob_legs.vertex_groups.new(name='Arm2.R')
_vg = ob_legs.vertex_groups.new(name='Arm3.R')
_vg = ob_legs.vertex_groups.new(name='Leg.R')
for _i, _w in zip([0, 1, 10, 11, 16, 17, 18, 20, 21, 23, 24, 25, 26, 27, 28, 29, 30, 31, 32, 33, 34, 35, 36, 37, 38, 39, 40, 41, 42, 43, 48, 49, 50, 51], [0.1193, 0.1002, 0.0305, 0.03831, 0.05621, 0.05772, 0.1267, 0.1265, 0.002622, 0.002011, 0.8029, 0.8013, 0.9472, 0.9434, 0.002162, 0.008752, 0.01416, 0.005483, 0.3349, 0.357, 0.8682, 0.8653, 0.8427, 0.8497, 0.3498, 0.3368, 0.9065, 0.6843, 0.9115, 0.6878, 0.1141, 0.1174, 0.1078, 0.1034]): _vg.add([_i], _w, 'REPLACE')
_vg = ob_legs.vertex_groups.new(name='Leg2.R')
for _i, _w in zip([28, 29, 30, 31, 34, 35, 36, 37, 48, 49, 50, 51], [0.9735, 0.9702, 0.967, 0.9715, 0.1245, 0.1272, 0.1268, 0.1215, 0.8846, 0.8786, 0.8887, 0.8955]): _vg.add([_i], _w, 'REPLACE')
_vg = ob_legs.vertex_groups.new(name='Leg3.R')
_vg = ob_legs.vertex_groups.new(name='Leg4.R')
_m = ob_legs.modifiers.new('Armature', 'ARMATURE')
_m.object = ob_armature
ob_chest.parent = ob_armature
ob_chest.matrix_parent_inverse = Matrix(((1.0, -0.0, 0.0, 0.00958), (-0.0, 1.0, -0.0, 0.02606), (-0.0, 0.0, 1.0, -4.257), (-0.0, 0.0, -0.0, 1.0)))
ob_chest.location = (0.0, 0.0, 9.299)
ob_chest.lock_rotations_4d = False
ob_chest.empty_display_type = 'ARROWS'
ob_chest.lineart.crease_threshold = 0.0
_vg = ob_chest.vertex_groups.new(name='Bone')
for _i, _w in zip([28, 29, 30, 31, 32, 33, 34, 35, 60, 61, 62, 63, 64, 65], [0.5834, 0.5978, 0.7356, 0.09301, 0.7366, 0.2956, 0.1009, 0.2963, 0.5889, 0.6028, 0.09321, 0.3012, 0.1019, 0.3017]): _vg.add([_i], _w, 'REPLACE')
_vg = ob_chest.vertex_groups.new(name='Bone.001')
_vg = ob_chest.vertex_groups.new(name='Bone.002')
for _i, _w in zip([0, 1, 2, 3, 4, 5, 6, 7, 9, 11, 24, 25, 26, 27, 36, 37, 38, 39, 41, 43, 56, 57, 58, 59], [0.01921, 0.2836, 0.01686, 0.2682, 0.01789, 0.8517, 0.00969, 0.8612, 0.06002, 0.0571, 0.6773, 0.6612, 0.005915, 0.009794, 0.01805, 0.2879, 0.0157, 0.2724, 0.06021, 0.05733, 0.6834, 0.6673, 0.005008, 0.00894]): _vg.add([_i], _w, 'REPLACE')
_vg = ob_chest.vertex_groups.new(name='Bone.003')
for _i, _w in zip([0, 2, 4, 6, 8, 10, 12, 14, 26, 27, 36, 38, 40, 42, 44, 46, 58, 59], [0.6005, 0.5725, 0.3483, 0.3, 0.1508, 0.1324, 0.0115, 0.004427, 0.5585, 0.5346, 0.6102, 0.5831, 0.1545, 0.136, 0.01397, 0.00654, 0.5688, 0.5451]): _vg.add([_i], _w, 'REPLACE')
_vg = ob_chest.vertex_groups.new(name='Bone.004')
for _i, _w in zip([0, 2, 4, 6, 8, 10, 26, 27, 36, 38, 40, 42, 58, 59], [0.2404, 0.2671, 0.545, 0.6035, 0.01788, 0.01956, 0.1242, 0.1421, 0.2352, 0.2612, 0.01609, 0.01781, 0.1201, 0.1376]): _vg.add([_i], _w, 'REPLACE')
_vg = ob_chest.vertex_groups.new(name='Bone.006')
_vg = ob_chest.vertex_groups.new(name='Arm.L')
for _i, _w in zip([0, 1, 2, 3, 4, 5, 6, 7, 8, 9, 10, 11, 12, 13, 14, 15, 16, 18, 24, 25, 26, 27], [0.08554, 0.6342, 0.0897, 0.6521, 0.008695, 0.0577, 0.00463, 0.05437, 0.6043, 0.7894, 0.6366, 0.7925, 0.4887, 0.08402, 0.4799, 0.08501, 0.07284, 0.1517, 0.2521, 0.2639, 0.2182, 0.2262]): _vg.add([_i], _w, 'REPLACE')
_vg = ob_chest.vertex_groups.new(name='Arm2.L')
for _i, _w in zip([1, 3, 8, 9, 10, 11, 12, 13, 14, 15, 16, 17, 18, 19, 20, 21, 22, 23, 26, 27], [0.009509, 0.008696, 0.1972, 0.1147, 0.1843, 0.118, 0.4689, 0.8733, 0.4842, 0.8933, 0.9111, 0.9079, 0.8155, 0.9387, 0.7527, 0.2056, 0.2342, 0.149, 0.06083, 0.05714]): _vg.add([_i], _w, 'REPLACE')
_vg = ob_chest.vertex_groups.new(name='Arm3.L')
for _i, _w in zip([13, 17, 19, 20, 21, 22, 23], [0.01602, 0.07533, 0.06554, 0.2381, 0.7849, 0.7641, 0.8477]): _vg.add([_i], _w, 'REPLACE')
_vg = ob_chest.vertex_groups.new(name='Leg.L')
for _i, _w in zip([28, 29, 30, 31, 32, 33, 34, 35, 60, 61, 63, 65], [0.3351, 0.3188, 0.1222, 0.8712, 0.1221, 0.6496, 0.86, 0.6478, 0.0567, 0.05837, 0.008005, 0.008428]): _vg.add([_i], _w, 'REPLACE')
_vg = ob_chest.vertex_groups.new(name='Leg2.L')
_vg = ob_chest.vertex_groups.new(name='Leg3.L')
_vg = ob_chest.vertex_groups.new(name='Leg4.L')
_vg = ob_chest.vertex_groups.new(name='Arm.R')
for _i, _w in zip([4, 5, 6, 7, 36, 37, 38, 39, 40, 41, 42, 43, 44, 45, 46, 47, 48, 50, 56, 57, 58, 59], [0.006612, 0.05658, 0.002688, 0.05326, 0.08215, 0.63, 0.08616, 0.648, 0.6009, 0.7912, 0.6331, 0.7941, 0.4877, 0.08624, 0.4788, 0.08691, 0.07119, 0.1503, 0.2466, 0.2584, 0.2133, 0.2213]): _vg.add([_i], _w, 'REPLACE')
_vg = ob_chest.vertex_groups.new(name='Arm2.R')
for _i, _w in zip([37, 39, 40, 41, 42, 43, 44, 45, 46, 47, 48, 49, 50, 51, 52, 53, 54, 55, 58, 59], [0.00886, 0.008143, 0.1978, 0.1129, 0.1851, 0.1164, 0.4688, 0.8702, 0.4844, 0.8908, 0.913, 0.9093, 0.8172, 0.9399, 0.7464, 0.2072, 0.2291, 0.1452, 0.05999, 0.05645]): _vg.add([_i], _w, 'REPLACE')
_vg = ob_chest.vertex_groups.new(name='Arm3.R')
for _i, _w in zip([45, 49, 51, 52, 53, 54, 55], [0.01736, 0.07417, 0.06447, 0.2439, 0.7829, 0.7692, 0.8515]): _vg.add([_i], _w, 'REPLACE')
_vg = ob_chest.vertex_groups.new(name='Leg.R')
for _i, _w in zip([28, 29, 30, 32, 33, 35, 60, 61, 62, 63, 64, 65], [0.05614, 0.05778, 0.1202, 0.1201, 0.006906, 0.007285, 0.3292, 0.3133, 0.8713, 0.6434, 0.8591, 0.6416]): _vg.add([_i], _w, 'REPLACE')
_vg = ob_chest.vertex_groups.new(name='Leg2.R')
_vg = ob_chest.vertex_groups.new(name='Leg3.R')
_vg = ob_chest.vertex_groups.new(name='Leg4.R')
_m = ob_chest.modifiers.new('Armature', 'ARMATURE')
_m.object = ob_armature
ob_neck.parent = ob_armature
ob_neck.matrix_parent_inverse = Matrix(((1.0, -0.0, 0.0, 0.00958), (-0.0, 1.0, -0.0, 0.02606), (-0.0, 0.0, 1.0, -4.257), (-0.0, 0.0, -0.0, 1.0)))
ob_neck.location = (0.0, 0.0, 9.299)
ob_neck.lock_rotations_4d = False
ob_neck.empty_display_type = 'ARROWS'
ob_neck.lineart.crease_threshold = 0.0
_vg = ob_neck.vertex_groups.new(name='Bone')
_vg = ob_neck.vertex_groups.new(name='Bone.001')
_vg = ob_neck.vertex_groups.new(name='Bone.002')
_vg = ob_neck.vertex_groups.new(name='Bone.003')
_vg = ob_neck.vertex_groups.new(name='Bone.004')
for _i, _w in zip([0, 1, 2, 3, 4, 5, 6, 7, 8, 9, 10, 11], [0.793, 0.8072, 0.8136, 0.8385, 0.1855, 0.2146, 0.1998, 0.1641, 0.797, 0.8108, 0.2126, 0.1968]): _vg.add([_i], _w, 'REPLACE')
_vg = ob_neck.vertex_groups.new(name='Bone.006')
for _i, _w in zip([0, 1, 2, 3, 4, 5, 6, 7, 8, 9, 10, 11], [0.207, 0.1928, 0.1864, 0.1615, 0.8145, 0.7854, 0.8002, 0.8359, 0.203, 0.1892, 0.7874, 0.8032]): _vg.add([_i], _w, 'REPLACE')
_vg = ob_neck.vertex_groups.new(name='Arm.L')
_vg = ob_neck.vertex_groups.new(name='Arm2.L')
_vg = ob_neck.vertex_groups.new(name='Arm3.L')
_vg = ob_neck.vertex_groups.new(name='Leg.L')
_vg = ob_neck.vertex_groups.new(name='Leg2.L')
_vg = ob_neck.vertex_groups.new(name='Leg3.L')
_vg = ob_neck.vertex_groups.new(name='Leg4.L')
_vg = ob_neck.vertex_groups.new(name='Arm.R')
_vg = ob_neck.vertex_groups.new(name='Arm2.R')
_vg = ob_neck.vertex_groups.new(name='Arm3.R')
_vg = ob_neck.vertex_groups.new(name='Leg.R')
_vg = ob_neck.vertex_groups.new(name='Leg2.R')
_vg = ob_neck.vertex_groups.new(name='Leg3.R')
_vg = ob_neck.vertex_groups.new(name='Leg4.R')
_m = ob_neck.modifiers.new('Armature', 'ARMATURE')
_m.object = ob_armature
ob_forearms.parent = ob_armature
ob_forearms.matrix_parent_inverse = Matrix(((1.0, -0.0, 0.0, 0.00958), (-0.0, 1.0, -0.0, 0.02606), (-0.0, 0.0, 1.0, -4.257), (-0.0, 0.0, -0.0, 1.0)))
ob_forearms.location = (0.0, 0.0, 9.299)
ob_forearms.lock_rotations_4d = False
ob_forearms.empty_display_type = 'ARROWS'
ob_forearms.lineart.crease_threshold = 0.0
_vg = ob_forearms.vertex_groups.new(name='Bone')
_vg = ob_forearms.vertex_groups.new(name='Bone.001')
_vg = ob_forearms.vertex_groups.new(name='Bone.002')
_vg = ob_forearms.vertex_groups.new(name='Bone.003')
_vg = ob_forearms.vertex_groups.new(name='Bone.004')
_vg = ob_forearms.vertex_groups.new(name='Bone.006')
_vg = ob_forearms.vertex_groups.new(name='Arm.L')
_vg = ob_forearms.vertex_groups.new(name='Arm2.L')
for _i, _w in zip([8, 9, 10, 11, 12, 13, 14, 15], [0.9304, 0.9337, 0.9261, 0.9282, 0.04259, 0.04125, 0.04309, 0.04176]): _vg.add([_i], _w, 'REPLACE')
_vg = ob_forearms.vertex_groups.new(name='Arm3.L')
for _i, _w in zip([0, 1, 2, 3, 8, 9, 10, 11, 12, 13, 14, 15], [1.0, 1.0, 1.0, 1.0, 0.06958, 0.06628, 0.07386, 0.07176, 0.9537, 0.9544, 0.9535, 0.9541]): _vg.add([_i], _w, 'REPLACE')
_vg = ob_forearms.vertex_groups.new(name='Leg.L')
_vg = ob_forearms.vertex_groups.new(name='Leg2.L')
_vg = ob_forearms.vertex_groups.new(name='Leg3.L')
_vg = ob_forearms.vertex_groups.new(name='Leg4.L')
_vg = ob_forearms.vertex_groups.new(name='Arm.R')
_vg = ob_forearms.vertex_groups.new(name='Arm2.R')
for _i, _w in zip([16, 17, 18, 19, 20, 21, 22, 23], [0.9295, 0.9322, 0.9277, 0.9294, 0.0442, 0.04206, 0.04255, 0.0403]): _vg.add([_i], _w, 'REPLACE')
_vg = ob_forearms.vertex_groups.new(name='Arm3.R')
for _i, _w in zip([4, 5, 6, 7, 16, 17, 18, 19, 20, 21, 22, 23], [1.0, 1.0, 1.0, 1.0, 0.07054, 0.06777, 0.07227, 0.07061, 0.9529, 0.954, 0.9537, 0.9549]): _vg.add([_i], _w, 'REPLACE')
_vg = ob_forearms.vertex_groups.new(name='Leg.R')
_vg = ob_forearms.vertex_groups.new(name='Leg2.R')
_vg = ob_forearms.vertex_groups.new(name='Leg3.R')
_vg = ob_forearms.vertex_groups.new(name='Leg4.R')
_m = ob_forearms.modifiers.new('Armature', 'ARMATURE')
_m.object = ob_armature
ob_armature.location = (-0.00958, -0.02606, 4.257)
ob_stone_axe.parent = ob_armature
ob_stone_axe.matrix_parent_inverse = Matrix(((-0.9951, 0.09687, -0.0212, 2.884), (0.01914, -0.02211, -0.9996, 4.952), (-0.0973, -0.9951, 0.02015, 0.07183), (0.0, 0.0, -0.0, 1.0)))
ob_stone_axe.location = (2.826, -0.6226, 4.565)
ob_stone_axe.rotation_euler = (1.571, 1.571, 0.0)
ob_fishing_rod.parent = ob_armature
ob_fishing_rod.matrix_parent_inverse = Matrix(((-0.9951, 0.09731, -0.01909, 2.912), (0.01914, -0.0003714, -0.9998, 4.882), (-0.0973, -0.9953, -0.001493, 0.2825), (0.0, -0.0, 0.0, 1.0)))
ob_fishing_rod.location = (3.699, -1.63, 5.615)
ob_fishing_rod.rotation_euler = (0.5103, 0.4184, -0.07133)
ob_fishing_rod.scale = (0.2381, 0.2381, 0.2381)

# ---- collection membership
col_collection.objects.link(ob_head)
col_collection.objects.link(ob_left_hand)
col_collection.objects.link(ob_right_hand)
col_collection.objects.link(ob_paper_bag)
col_collection.objects.link(ob_feet)
col_collection.objects.link(ob_legs)
col_collection.objects.link(ob_chest)
col_collection.objects.link(ob_neck)
col_collection.objects.link(ob_forearms)
col_collection.objects.link(ob_armature)
col_collection.objects.link(ob_stone_axe)
col_collection.objects.link(ob_fishing_rod)

# ---- scene / render settings (as saved in the file)
scene.frame_start = 0; scene.frame_end = 40; scene.frame_set(30)
scene.render.engine = 'BLENDER_EEVEE_NEXT'
bpy.context.view_layer.update()

# ---- added for rendering (the .blend has no active camera and no usable light): camera, sun
cam_auto = bpy.data.cameras.new('AutoCamera')
cam_auto.lens = 50.0
cam_auto.sensor_width = 36.0
cam_auto.clip_end = 1000.0
ob_auto_camera = bpy.data.objects.new('AutoCamera', cam_auto)
scene.collection.objects.link(ob_auto_camera)
ob_auto_camera.location = (17.7291, -24.903, 20.8058)
ob_auto_camera.rotation_euler = (1.09748, -7.21219e-08, 0.694738)
scene.camera = ob_auto_camera
light_auto_sun = bpy.data.lights.new('AutoSun', 'SUN')
light_auto_sun.energy = 3.0
light_auto_sun.angle = 0.0523599
ob_auto_sun = bpy.data.objects.new('AutoSun', light_auto_sun)
scene.collection.objects.link(ob_auto_sun)
ob_auto_sun.rotation_euler = (0.872665, 0.174533, 0.523599)
bpy.context.view_layer.update()
